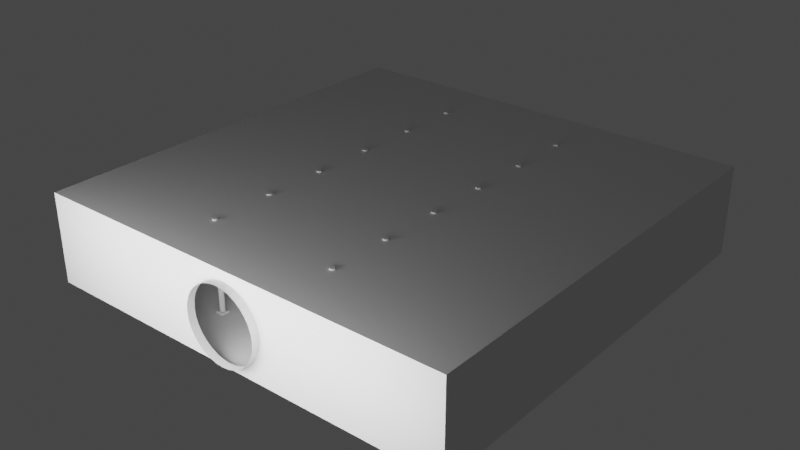 # Source: Env01.blend  (saved by Blender 3.2.14; exported with 4.5.12 LTS)
import bpy
from mathutils import Matrix  # noqa: F401  (used for matrix-valued properties, if any)

bpy.ops.wm.read_factory_settings(use_empty=True)
scene = bpy.context.scene
scene.name = 'Scene'

# ---- world
world_world = bpy.data.worlds.new('World'); scene.world = world_world
world_world.use_nodes = True; world_world.node_tree.nodes.clear()
_N = world_world.node_tree.nodes; _L = world_world.node_tree.links
n0 = _N.new('ShaderNodeOutputWorld'); n0.name = 'World Output'; n0.location = (300, 300)
n1 = _N.new('ShaderNodeBackground'); n1.name = 'Background'; n1.location = (10, 300)
n1.inputs[0].default_value = (0.05088, 0.05088, 0.05088, 1.0)
_L.new(n1.outputs[0], n0.inputs[0])
n0.is_active_output = True
world_world.color = (0.05088, 0.05088, 0.05088)
world_world.use_sun_shadow = False
world_world.sun_shadow_jitter_overblur = 0.0

# ---- lights
light_area_001 = bpy.data.lights.new('Area.001', 'AREA')
light_area_001.transmission_factor = 0.0
light_area_001.energy = 6676.0
light_area_001.shadow_soft_size = 34.09
light_area_001.shadow_maximum_resolution = 0.006
light_area_001.use_absolute_resolution = True
light_area_001.shape = 'RECTANGLE'
light_area_001.size = 34.09
light_area_001.size_y = 8.3
light_spot = bpy.data.lights.new('Spot', 'SPOT')
light_spot.transmission_factor = 0.0
light_spot.shadow_soft_size = 0.25
light_spot.shadow_maximum_resolution = 0.006
light_spot.use_absolute_resolution = True

# ---- meshes
me_cube_003 = bpy.data.meshes.new('Cube.003')
me_cube_003.from_pydata([(-4.462, -2.889, 0.1267), (-4.462, -2.889, 0.0), (-4.462, -3.5, 0.1267), (-4.462, -3.5, 0.0), (-5.073, -2.889, 0.1267), (-5.073, -2.889, 0.0), (-5.073, -3.5, 0.1267), (-5.073, -3.5, 0.0), (-4.462, -3.5, 0.1267), (-4.462, -2.889, 0.1267), (-5.073, -3.5, 0.1267), (-5.073, -2.889, 0.1267), (-4.502, -3.461, 0.1267), (-4.502, -2.928, 0.1267), (-5.034, -3.461, 0.1267), (-5.034, -2.928, 0.1267), (-4.514, -3.448, 0.1453), (-4.514, -2.941, 0.1453), (-5.022, -3.448, 0.1453), (-5.022, -2.941, 0.1453), (-4.462, -3.347, 0.1267), (-4.462, -3.195, 0.1267), (-4.462, -3.042, 0.1267), (-4.462, -3.042, 0.0), (-4.462, -3.195, 0.0), (-4.462, -3.347, 0.0), (-5.073, -3.042, 0.1267), (-5.073, -3.195, 0.1267), (-5.073, -3.347, 0.1267), (-5.073, -3.347, 0.0), (-5.073, -3.195, 0.0), (-5.073, -3.042, 0.0), (-4.462, -3.347, 0.1267), (-4.462, -3.195, 0.1267), (-4.462, -3.042, 0.1267), (-5.073, -3.042, 0.1267), (-5.073, -3.195, 0.1267), (-5.073, -3.347, 0.1267), (-4.502, -3.328, 0.1267), (-4.502, -3.195, 0.1267), (-4.502, -3.061, 0.1267), (-5.034, -3.061, 0.1267), (-5.034, -3.195, 0.1267), (-5.034, -3.328, 0.1267), (-4.514, -3.321, 0.1453), (-4.514, -3.195, 0.1453), (-4.514, -3.068, 0.1453), (-5.022, -3.068, 0.1453), (-5.022, -3.195, 0.1453), (-5.022, -3.321, 0.1453), (-4.921, -3.5, 0.1267), (-4.768, -3.5, 0.1267), (-4.615, -3.5, 0.1267), (-4.615, -3.5, 0.0), (-4.768, -3.5, 0.0), (-4.921, -3.5, 0.0), (-4.615, -2.889, 0.1267), (-4.768, -2.889, 0.1267), (-4.921, -2.889, 0.1267), (-4.921, -2.889, 0.0), (-4.768, -2.889, 0.0), (-4.615, -2.889, 0.0), (-4.921, -3.5, 0.1267), (-4.768, -3.5, 0.1267), (-4.615, -3.5, 0.1267), (-4.615, -2.889, 0.1267), (-4.768, -2.889, 0.1267), (-4.921, -2.889, 0.1267), (-4.901, -3.461, 0.1267), (-4.768, -3.461, 0.1267), (-4.635, -3.461, 0.1267), (-4.635, -2.928, 0.1267), (-4.768, -2.928, 0.1267), (-4.901, -2.928, 0.1267), (-4.895, -3.448, 0.1453), (-4.768, -3.448, 0.1453), (-4.641, -3.448, 0.1453), (-4.641, -2.941, 0.1453), (-4.768, -2.941, 0.1453), (-4.895, -2.941, 0.1453), (-4.615, -3.347, 0.0), (-4.768, -3.347, 0.0), (-4.921, -3.347, 0.0), (-4.615, -3.195, 0.0), (-4.768, -3.195, 0.0), (-4.921, -3.195, 0.0), (-4.615, -3.042, 0.0), (-4.768, -3.042, 0.0), (-4.921, -3.042, 0.0), (-4.583, -3.118, 0.1632), (-4.626, -3.053, 0.1632), (-4.691, -3.379, 0.1632), (-4.626, -3.336, 0.1632), (-4.952, -3.271, 0.1632), (-4.909, -3.336, 0.1632), (-4.844, -3.01, 0.1632), (-4.909, -3.053, 0.1632), (-4.583, -3.271, 0.1632), (-4.568, -3.195, 0.1632), (-4.952, -3.118, 0.1632), (-4.968, -3.195, 0.1632), (-4.592, -3.267, 0.2821), (-4.902, -3.06, 0.2821), (-4.841, -3.019, 0.2821), (-4.844, -3.379, 0.1632), (-4.768, -3.394, 0.1632), (-4.691, -3.01, 0.1632), (-4.768, -2.995, 0.1632), (-4.902, -3.329, 0.2821), (-4.943, -3.267, 0.2821), (-4.633, -3.329, 0.2821), (-4.695, -3.37, 0.2821), (-4.633, -3.06, 0.2821), (-4.592, -3.122, 0.2821), (-4.583, -3.118, 0.2589), (-4.626, -3.053, 0.2589), (-4.691, -3.379, 0.2589), (-4.626, -3.336, 0.2589), (-4.952, -3.271, 0.2589), (-4.909, -3.336, 0.2589), (-4.844, -3.01, 0.2589), (-4.909, -3.053, 0.2589), (-4.583, -3.271, 0.2589), (-4.568, -3.195, 0.2589), (-4.952, -3.118, 0.2589), (-4.968, -3.195, 0.2589), (-4.844, -3.379, 0.2589), (-4.768, -3.394, 0.2589), (-4.691, -3.01, 0.2589), (-4.768, -2.995, 0.2589), (-4.577, -3.195, 0.2821), (-4.943, -3.122, 0.2821), (-4.958, -3.195, 0.2821), (-4.841, -3.37, 0.2821), (-4.768, -3.385, 0.2821), (-4.695, -3.019, 0.2821), (-4.768, -3.004, 0.2821), (-4.902, -3.06, 7.027), (-4.943, -3.122, 7.027), (-4.577, -3.195, 7.027), (-4.592, -3.122, 7.027), (-4.592, -3.267, 7.027), (-4.633, -3.329, 7.027), (-4.841, -3.019, 7.027), (-4.943, -3.267, 7.027), (-4.902, -3.329, 7.027), (-4.695, -3.37, 7.027), (-4.633, -3.06, 7.027), (-4.958, -3.195, 7.027), (-4.686, -3.276, 7.027), (-4.686, -3.195, 7.027), (-4.686, -3.113, 7.027), (-4.841, -3.37, 7.027), (-4.768, -3.385, 7.027), (-4.695, -3.019, 7.027), (-4.768, -3.004, 7.027), (-4.85, -3.276, 7.027), (-4.768, -3.276, 7.027), (-4.85, -3.195, 7.027), (-4.768, -3.195, 7.027), (-4.85, -3.113, 7.027), (-4.768, -3.113, 7.027), (-4.946, -3.183, 0.4621), (-4.937, -3.137, 0.4621), (-4.937, -3.137, 6.847), (-4.946, -3.183, 6.847), (-4.886, -3.06, 0.4621), (-4.846, -3.034, 0.4621), (-4.846, -3.034, 6.847), (-4.886, -3.06, 6.847), (-4.71, -3.364, 0.4621), (-4.756, -3.373, 0.4621), (-4.756, -3.373, 6.847), (-4.71, -3.364, 6.847), (-4.589, -3.206, 0.4621), (-4.599, -3.252, 0.4621), (-4.599, -3.252, 6.847), (-4.589, -3.206, 6.847), (-4.607, -3.273, 0.4621), (-4.634, -3.313, 0.4621), (-4.634, -3.313, 6.847), (-4.607, -3.273, 6.847), (-4.779, -3.373, 0.4621), (-4.826, -3.364, 0.4621), (-4.826, -3.364, 6.847), (-4.779, -3.373, 6.847), (-4.599, -3.137, 0.4621), (-4.589, -3.183, 0.4621), (-4.589, -3.183, 6.847), (-4.599, -3.137, 6.847), (-4.846, -3.355, 0.4621), (-4.886, -3.329, 0.4621), (-4.886, -3.329, 6.847), (-4.846, -3.355, 6.847), (-4.928, -3.116, 0.4621), (-4.902, -3.076, 0.4621), (-4.902, -3.076, 6.847), (-4.928, -3.116, 6.847), (-4.634, -3.076, 0.4621), (-4.607, -3.116, 0.4621), (-4.607, -3.116, 6.847), (-4.634, -3.076, 6.847), (-4.826, -3.025, 0.4621), (-4.779, -3.016, 0.4621), (-4.779, -3.016, 6.847), (-4.826, -3.025, 6.847), (-4.65, -3.329, 0.4621), (-4.689, -3.355, 0.4621), (-4.689, -3.355, 6.847), (-4.65, -3.329, 6.847), (-4.756, -3.016, 0.4621), (-4.71, -3.025, 0.4621), (-4.71, -3.025, 6.847), (-4.756, -3.016, 6.847), (-4.937, -3.252, 0.4621), (-4.946, -3.206, 0.4621), (-4.946, -3.206, 6.847), (-4.937, -3.252, 6.847), (-4.902, -3.313, 0.4621), (-4.928, -3.273, 0.4621), (-4.928, -3.273, 6.847), (-4.902, -3.313, 6.847), (-4.689, -3.034, 0.4621), (-4.65, -3.06, 0.4621), (-4.65, -3.06, 6.847), (-4.689, -3.034, 6.847)], [], [(20, 2, 3, 25), (50, 6, 7, 55), (26, 4, 5, 31), (56, 0, 1, 61), (26, 35, 11, 4), (86, 61, 1, 23), (65, 71, 13, 9), (56, 65, 9, 0), (50, 62, 10, 6), (20, 32, 8, 2), (41, 47, 19, 15), (62, 68, 14, 10), (35, 41, 15, 11), (32, 38, 12, 8), (19, 96, 95, 79), (38, 44, 16, 12), (71, 77, 17, 13), (68, 74, 18, 14), (13, 17, 46, 40), (40, 46, 45, 39), (39, 45, 44, 38), (44, 97, 92, 16), (18, 94, 93, 49), (16, 92, 91, 76), (9, 13, 40, 34), (34, 40, 39, 33), (33, 39, 38, 32), (10, 14, 43, 37), (37, 43, 42, 36), (36, 42, 41, 35), (14, 18, 49, 43), (43, 49, 48, 42), (42, 48, 47, 41), (0, 9, 34, 22), (22, 34, 33, 21), (21, 33, 32, 20), (53, 80, 25, 3), (80, 83, 24, 25), (83, 86, 23, 24), (6, 10, 37, 28), (28, 37, 36, 27), (27, 36, 35, 26), (6, 28, 29, 7), (28, 27, 30, 29), (27, 26, 31, 30), (0, 22, 23, 1), (22, 21, 24, 23), (21, 20, 25, 24), (30, 31, 88, 85), (85, 88, 87, 84), (84, 87, 86, 83), (29, 30, 85, 82), (82, 85, 84, 81), (81, 84, 83, 80), (7, 29, 82, 55), (55, 82, 81, 54), (54, 81, 80, 53), (79, 95, 107, 78), (17, 90, 89, 46), (49, 93, 100, 48), (78, 107, 106, 77), (48, 100, 99, 47), (77, 106, 90, 17), (47, 99, 96, 19), (76, 91, 105, 75), (46, 89, 98, 45), (12, 16, 76, 70), (70, 76, 75, 69), (69, 75, 74, 68), (15, 19, 79, 73), (73, 79, 78, 72), (72, 78, 77, 71), (75, 105, 104, 74), (45, 98, 97, 44), (74, 104, 94, 18), (8, 12, 70, 64), (64, 70, 69, 63), (63, 69, 68, 62), (2, 8, 64, 52), (52, 64, 63, 51), (51, 63, 62, 50), (4, 11, 67, 58), (58, 67, 66, 57), (57, 66, 65, 56), (11, 15, 73, 67), (67, 73, 72, 66), (66, 72, 71, 65), (31, 5, 59, 88), (88, 59, 60, 87), (87, 60, 61, 86), (4, 58, 59, 5), (58, 57, 60, 59), (57, 56, 61, 60), (2, 52, 53, 3), (52, 51, 54, 53), (51, 50, 55, 54), (94, 119, 118, 93), (93, 118, 125, 100), (106, 128, 115, 90), (92, 117, 116, 91), (100, 125, 124, 99), (91, 116, 127, 105), (90, 115, 114, 89), (99, 124, 121, 96), (105, 127, 126, 104), (89, 114, 123, 98), (104, 126, 119, 94), (98, 123, 122, 97), (97, 122, 117, 92), (95, 120, 129, 107), (96, 121, 120, 95), (107, 129, 128, 106), (114, 113, 130, 123), (126, 133, 108, 119), (123, 130, 101, 122), (122, 101, 110, 117), (120, 103, 136, 129), (121, 102, 103, 120), (129, 136, 135, 128), (119, 108, 109, 118), (118, 109, 132, 125), (128, 135, 112, 115), (117, 110, 111, 116), (125, 132, 131, 124), (116, 111, 134, 127), (115, 112, 113, 114), (124, 131, 102, 121), (127, 134, 133, 126), (162, 165, 164, 163), (166, 169, 168, 167), (170, 173, 172, 171), (174, 177, 176, 175), (178, 181, 180, 179), (182, 185, 184, 183), (186, 189, 188, 187), (190, 193, 192, 191), (194, 197, 196, 195), (198, 201, 200, 199), (202, 205, 204, 203), (206, 209, 208, 207), (210, 213, 212, 211), (214, 217, 216, 215), (218, 221, 220, 219), (222, 225, 224, 223), (160, 143, 137, 138), (152, 156, 144, 145), (156, 158, 148, 144), (158, 160, 138, 148), (139, 140, 151, 150), (150, 151, 161, 159), (159, 161, 160, 158), (141, 139, 150, 149), (149, 150, 159, 157), (157, 159, 158, 156), (142, 141, 149, 146), (146, 149, 157, 153), (153, 157, 156, 152), (140, 147, 154, 151), (151, 154, 155, 161), (161, 155, 143, 160), (132, 162, 163, 131), (131, 163, 164, 138), (138, 164, 165, 148), (148, 165, 162, 132), (102, 166, 167, 103), (103, 167, 168, 143), (143, 168, 169, 137), (137, 169, 166, 102), (111, 170, 171, 134), (134, 171, 172, 153), (153, 172, 173, 146), (146, 173, 170, 111), (130, 174, 175, 101), (101, 175, 176, 141), (141, 176, 177, 139), (139, 177, 174, 130), (101, 178, 179, 110), (110, 179, 180, 142), (142, 180, 181, 141), (141, 181, 178, 101), (134, 182, 183, 133), (133, 183, 184, 152), (152, 184, 185, 153), (153, 185, 182, 134), (113, 186, 187, 130), (130, 187, 188, 139), (139, 188, 189, 140), (140, 189, 186, 113), (133, 190, 191, 108), (108, 191, 192, 145), (145, 192, 193, 152), (152, 193, 190, 133), (131, 194, 195, 102), (102, 195, 196, 137), (137, 196, 197, 138), (138, 197, 194, 131), (112, 198, 199, 113), (113, 199, 200, 140), (140, 200, 201, 147), (147, 201, 198, 112), (103, 202, 203, 136), (136, 203, 204, 155), (155, 204, 205, 143), (143, 205, 202, 103), (110, 206, 207, 111), (111, 207, 208, 146), (146, 208, 209, 142), (142, 209, 206, 110), (136, 210, 211, 135), (135, 211, 212, 154), (154, 212, 213, 155), (155, 213, 210, 136), (109, 214, 215, 132), (132, 215, 216, 148), (148, 216, 217, 144), (144, 217, 214, 109), (108, 218, 219, 109), (109, 219, 220, 144), (144, 220, 221, 145), (145, 221, 218, 108), (135, 222, 223, 112), (112, 223, 224, 147), (147, 224, 225, 154), (154, 225, 222, 135)])
_uv = me_cube_003.uv_layers.new(name='UVMap')
_uv.uv.foreach_set('vector', [0.375, 0.1875, 0.375, 0.25, 0.625, 0.25, 0.625, 0.1875, 0.375, 0.4375, 0.375, 0.5, 0.625, 0.5, 0.625, 0.4375, 0.375, 0.6875, 0.375, 0.75, 0.625, 0.75, 0.625, 0.6875, 0.375, 0.9375, 0.375, 1.0, 0.625, 1.0, 0.625, 0.9375, 0.375, 0.6875, 0.375, 0.6875, 0.375, 0.75, 0.375, 0.75, 0.8125, 0.6875, 0.8125, 0.75, 0.875, 0.75, 0.875, 0.6875, 0.375, 0.9375, 0.375, 0.9375, 0.375, 1.0, 0.375, 1.0, 0.375, 0.9375, 0.375, 0.9375, 0.375, 1.0, 0.375, 1.0, 0.375, 0.4375, 0.375, 0.4375, 0.375, 0.5, 0.375, 0.5, 0.375, 0.1875, 0.375, 0.1875, 0.375, 0.25, 0.375, 0.25, 0.375, 0.6875, 0.375, 0.6875, 0.375, 0.75, 0.375, 0.75, 0.375, 0.4375, 0.375, 0.4375, 0.375, 0.5, 0.375, 0.5, 0.375, 0.6875, 0.375, 0.6875, 0.375, 0.75, 0.375, 0.75, 0.375, 0.1875, 0.375, 0.1875, 0.375, 0.25, 0.375, 0.25, 0.375, 0.75, 0.375, 0.75, 0.375, 0.8125, 0.375, 0.8125, 0.375, 0.1875, 0.375, 0.1875, 0.375, 0.25, 0.375, 0.25, 0.375, 0.9375, 0.375, 0.9375, 0.375, 1.0, 0.375, 1.0, 0.375, 0.4375, 0.375, 0.4375, 0.375, 0.5, 0.375, 0.5, 0.375, 0.0, 0.375, 0.0, 0.375, 0.0625, 0.375, 0.0625, 0.375, 0.0625, 0.375, 0.0625, 0.375, 0.125, 0.375, 0.125, 0.375, 0.125, 0.375, 0.125, 0.375, 0.1875, 0.375, 0.1875, 0.375, 0.1875, 0.375, 0.1875, 0.375, 0.25, 0.375, 0.25, 0.375, 0.5, 0.375, 0.5, 0.375, 0.5625, 0.375, 0.5625, 0.375, 0.25, 0.375, 0.25, 0.375, 0.3125, 0.375, 0.3125, 0.375, 0.0, 0.375, 0.0, 0.375, 0.0625, 0.375, 0.0625, 0.375, 0.0625, 0.375, 0.0625, 0.375, 0.125, 0.375, 0.125, 0.375, 0.125, 0.375, 0.125, 0.375, 0.1875, 0.375, 0.1875, 0.375, 0.5, 0.375, 0.5, 0.375, 0.5625, 0.375, 0.5625, 0.375, 0.5625, 0.375, 0.5625, 0.375, 0.625, 0.375, 0.625, 0.375, 0.625, 0.375, 0.625, 0.375, 0.6875, 0.375, 0.6875, 0.375, 0.5, 0.375, 0.5, 0.375, 0.5625, 0.375, 0.5625, 0.375, 0.5625, 0.375, 0.5625, 0.375, 0.625, 0.375, 0.625, 0.375, 0.625, 0.375, 0.625, 0.375, 0.6875, 0.375, 0.6875, 0.375, 0.0, 0.375, 0.0, 0.375, 0.0625, 0.375, 0.0625, 0.375, 0.0625, 0.375, 0.0625, 0.375, 0.125, 0.375, 0.125, 0.375, 0.125, 0.375, 0.125, 0.375, 0.1875, 0.375, 0.1875, 0.8125, 0.5, 0.8125, 0.5625, 0.875, 0.5625, 0.875, 0.5, 0.8125, 0.5625, 0.8125, 0.625, 0.875, 0.625, 0.875, 0.5625, 0.8125, 0.625, 0.8125, 0.6875, 0.875, 0.6875, 0.875, 0.625, 0.375, 0.5, 0.375, 0.5, 0.375, 0.5625, 0.375, 0.5625, 0.375, 0.5625, 0.375, 0.5625, 0.375, 0.625, 0.375, 0.625, 0.375, 0.625, 0.375, 0.625, 0.375, 0.6875, 0.375, 0.6875, 0.375, 0.5, 0.375, 0.5625, 0.625, 0.5625, 0.625, 0.5, 0.375, 0.5625, 0.375, 0.625, 0.625, 0.625, 0.625, 0.5625, 0.375, 0.625, 0.375, 0.6875, 0.625, 0.6875, 0.625, 0.625, 0.375, 0.0, 0.375, 0.0625, 0.625, 0.0625, 0.625, 0.0, 0.375, 0.0625, 0.375, 0.125, 0.625, 0.125, 0.625, 0.0625, 0.375, 0.125, 0.375, 0.1875, 0.625, 0.1875, 0.625, 0.125, 0.625, 0.625, 0.625, 0.6875, 0.6875, 0.6875, 0.6875, 0.625, 0.6875, 0.625, 0.6875, 0.6875, 0.75, 0.6875, 0.75, 0.625, 0.75, 0.625, 0.75, 0.6875, 0.8125, 0.6875, 0.8125, 0.625, 0.625, 0.5625, 0.625, 0.625, 0.6875, 0.625, 0.6875, 0.5625, 0.6875, 0.5625, 0.6875, 0.625, 0.75, 0.625, 0.75, 0.5625, 0.75, 0.5625, 0.75, 0.625, 0.8125, 0.625, 0.8125, 0.5625, 0.625, 0.5, 0.625, 0.5625, 0.6875, 0.5625, 0.6875, 0.5, 0.6875, 0.5, 0.6875, 0.5625, 0.75, 0.5625, 0.75, 0.5, 0.75, 0.5, 0.75, 0.5625, 0.8125, 0.5625, 0.8125, 0.5, 0.375, 0.8125, 0.375, 0.8125, 0.375, 0.875, 0.375, 0.875, 0.375, 0.0, 0.375, 0.0, 0.375, 0.0625, 0.375, 0.0625, 0.375, 0.5625, 0.375, 0.5625, 0.375, 0.625, 0.375, 0.625, 0.375, 0.875, 0.375, 0.875, 0.375, 0.9375, 0.375, 0.9375, 0.375, 0.625, 0.375, 0.625, 0.375, 0.6875, 0.375, 0.6875, 0.375, 0.9375, 0.375, 0.9375, 0.375, 1.0, 0.375, 1.0, 0.375, 0.6875, 0.375, 0.6875, 0.375, 0.75, 0.375, 0.75, 0.375, 0.3125, 0.375, 0.3125, 0.375, 0.375, 0.375, 0.375, 0.375, 0.0625, 0.375, 0.0625, 0.375, 0.125, 0.375, 0.125, 0.375, 0.25, 0.375, 0.25, 0.375, 0.3125, 0.375, 0.3125, 0.375, 0.3125, 0.375, 0.3125, 0.375, 0.375, 0.375, 0.375, 0.375, 0.375, 0.375, 0.375, 0.375, 0.4375, 0.375, 0.4375, 0.375, 0.75, 0.375, 0.75, 0.375, 0.8125, 0.375, 0.8125, 0.375, 0.8125, 0.375, 0.8125, 0.375, 0.875, 0.375, 0.875, 0.375, 0.875, 0.375, 0.875, 0.375, 0.9375, 0.375, 0.9375, 0.375, 0.375, 0.375, 0.375, 0.375, 0.4375, 0.375, 0.4375, 0.375, 0.125, 0.375, 0.125, 0.375, 0.1875, 0.375, 0.1875, 0.375, 0.4375, 0.375, 0.4375, 0.375, 0.5, 0.375, 0.5, 0.375, 0.25, 0.375, 0.25, 0.375, 0.3125, 0.375, 0.3125, 0.375, 0.3125, 0.375, 0.3125, 0.375, 0.375, 0.375, 0.375, 0.375, 0.375, 0.375, 0.375, 0.375, 0.4375, 0.375, 0.4375, 0.375, 0.25, 0.375, 0.25, 0.375, 0.3125, 0.375, 0.3125, 0.375, 0.3125, 0.375, 0.3125, 0.375, 0.375, 0.375, 0.375, 0.375, 0.375, 0.375, 0.375, 0.375, 0.4375, 0.375, 0.4375, 0.375, 0.75, 0.375, 0.75, 0.375, 0.8125, 0.375, 0.8125, 0.375, 0.8125, 0.375, 0.8125, 0.375, 0.875, 0.375, 0.875, 0.375, 0.875, 0.375, 0.875, 0.375, 0.9375, 0.375, 0.9375, 0.375, 0.75, 0.375, 0.75, 0.375, 0.8125, 0.375, 0.8125, 0.375, 0.8125, 0.375, 0.8125, 0.375, 0.875, 0.375, 0.875, 0.375, 0.875, 0.375, 0.875, 0.375, 0.9375, 0.375, 0.9375, 0.625, 0.6875, 0.625, 0.75, 0.6875, 0.75, 0.6875, 0.6875, 0.6875, 0.6875, 0.6875, 0.75, 0.75, 0.75, 0.75, 0.6875, 0.75, 0.6875, 0.75, 0.75, 0.8125, 0.75, 0.8125, 0.6875, 0.375, 0.75, 0.375, 0.8125, 0.625, 0.8125, 0.625, 0.75, 0.375, 0.8125, 0.375, 0.875, 0.625, 0.875, 0.625, 0.8125, 0.375, 0.875, 0.375, 0.9375, 0.625, 0.9375, 0.625, 0.875, 0.375, 0.25, 0.375, 0.3125, 0.625, 0.3125, 0.625, 0.25, 0.375, 0.3125, 0.375, 0.375, 0.625, 0.375, 0.625, 0.3125, 0.375, 0.375, 0.375, 0.4375, 0.625, 0.4375, 0.625, 0.375, 0.375, 0.5, 0.375, 0.5, 0.375, 0.5625, 0.375, 0.5625, 0.375, 0.5625, 0.375, 0.5625, 0.375, 0.625, 0.375, 0.625, 0.375, 0.9375, 0.375, 0.9375, 0.375, 1.0, 0.375, 1.0, 0.375, 0.25, 0.375, 0.25, 0.375, 0.3125, 0.375, 0.3125, 0.375, 0.625, 0.375, 0.625, 0.375, 0.6875, 0.375, 0.6875, 0.375, 0.3125, 0.375, 0.3125, 0.375, 0.375, 0.375, 0.375, 0.375, 0.0, 0.375, 0.0, 0.375, 0.0625, 0.375, 0.0625, 0.375, 0.6875, 0.375, 0.6875, 0.375, 0.75, 0.375, 0.75, 0.375, 0.375, 0.375, 0.375, 0.375, 0.4375, 0.375, 0.4375, 0.375, 0.0625, 0.375, 0.0625, 0.375, 0.125, 0.375, 0.125, 0.375, 0.4375, 0.375, 0.4375, 0.375, 0.5, 0.375, 0.5, 0.375, 0.125, 0.375, 0.125, 0.375, 0.1875, 0.375, 0.1875, 0.375, 0.1875, 0.375, 0.1875, 0.375, 0.25, 0.375, 0.25, 0.375, 0.8125, 0.375, 0.8125, 0.375, 0.875, 0.375, 0.875, 0.375, 0.75, 0.375, 0.75, 0.375, 0.8125, 0.375, 0.8125, 0.375, 0.875, 0.375, 0.875, 0.375, 0.9375, 0.375, 0.9375, 0.375, 0.0625, 0.375, 0.0625, 0.375, 0.125, 0.375, 0.125, 0.375, 0.4375, 0.375, 0.4375, 0.375, 0.5, 0.375, 0.5, 0.375, 0.125, 0.375, 0.125, 0.375, 0.1875, 0.375, 0.1875, 0.375, 0.1875, 0.375, 0.1875, 0.375, 0.25, 0.375, 0.25, 0.375, 0.8125, 0.375, 0.8125, 0.375, 0.875, 0.375, 0.875, 0.375, 0.75, 0.375, 0.75, 0.375, 0.8125, 0.375, 0.8125, 0.375, 0.875, 0.375, 0.875, 0.375, 0.9375, 0.375, 0.9375, 0.375, 0.5, 0.375, 0.5, 0.375, 0.5625, 0.375, 0.5625, 0.375, 0.5625, 0.375, 0.5625, 0.375, 0.625, 0.375, 0.625, 0.375, 0.9375, 0.375, 0.9375, 0.375, 1.0, 0.375, 1.0, 0.375, 0.25, 0.375, 0.25, 0.375, 0.3125, 0.375, 0.3125, 0.375, 0.625, 0.375, 0.625, 0.375, 0.6875, 0.375, 0.6875, 0.375, 0.3125, 0.375, 0.3125, 0.375, 0.375, 0.375, 0.375, 0.375, 0.0, 0.375, 0.0, 0.375, 0.0625, 0.375, 0.0625, 0.375, 0.6875, 0.375, 0.6875, 0.375, 0.75, 0.375, 0.75, 0.375, 0.375, 0.375, 0.375, 0.375, 0.4375, 0.375, 0.4375, 0.375, 0.6352, 0.375, 0.6352, 0.375, 0.6773, 0.375, 0.6773, 0.375, 0.7602, 0.375, 0.7602, 0.375, 0.8023, 0.375, 0.8023, 0.375, 0.3227, 0.375, 0.3227, 0.375, 0.3648, 0.375, 0.3648, 0.375, 0.1352, 0.375, 0.1352, 0.375, 0.1773, 0.375, 0.1773, 0.375, 0.1977, 0.375, 0.1977, 0.375, 0.2398, 0.375, 0.2398, 0.375, 0.3852, 0.375, 0.3852, 0.375, 0.4273, 0.375, 0.4273, 0.375, 0.07274, 0.375, 0.07274, 0.375, 0.1148, 0.375, 0.1148, 0.375, 0.4477, 0.375, 0.4477, 0.375, 0.4898, 0.375, 0.4898, 0.375, 0.6977, 0.375, 0.6977, 0.375, 0.7398, 0.375, 0.7398, 0.375, 0.01024, 0.375, 0.01024, 0.375, 0.05226, 0.375, 0.05226, 0.375, 0.8227, 0.375, 0.8227, 0.375, 0.8648, 0.375, 0.8648, 0.375, 0.2602, 0.375, 0.2602, 0.375, 0.3023, 0.375, 0.3023, 0.375, 0.8852, 0.375, 0.8852, 0.375, 0.9273, 0.375, 0.9273, 0.375, 0.5727, 0.375, 0.5727, 0.375, 0.6148, 0.375, 0.6148, 0.375, 0.5102, 0.375, 0.5102, 0.375, 0.5523, 0.375, 0.5523, 0.375, 0.9477, 0.375, 0.9477, 0.375, 0.9898, 0.375, 0.9898, 0.3125, 0.6875, 0.3125, 0.75, 0.375, 0.75, 0.375, 0.6875, 0.3125, 0.5, 0.3125, 0.5625, 0.375, 0.5625, 0.375, 0.5, 0.3125, 0.5625, 0.3125, 0.625, 0.375, 0.625, 0.375, 0.5625, 0.3125, 0.625, 0.3125, 0.6875, 0.375, 0.6875, 0.375, 0.625, 0.125, 0.625, 0.125, 0.6875, 0.1875, 0.6875, 0.1875, 0.625, 0.1875, 0.625, 0.1875, 0.6875, 0.25, 0.6875, 0.25, 0.625, 0.25, 0.625, 0.25, 0.6875, 0.3125, 0.6875, 0.3125, 0.625, 0.125, 0.5625, 0.125, 0.625, 0.1875, 0.625, 0.1875, 0.5625, 0.1875, 0.5625, 0.1875, 0.625, 0.25, 0.625, 0.25, 0.5625, 0.25, 0.5625, 0.25, 0.625, 0.3125, 0.625, 0.3125, 0.5625, 0.125, 0.5, 0.125, 0.5625, 0.1875, 0.5625, 0.1875, 0.5, 0.1875, 0.5, 0.1875, 0.5625, 0.25, 0.5625, 0.25, 0.5, 0.25, 0.5, 0.25, 0.5625, 0.3125, 0.5625, 0.3125, 0.5, 0.125, 0.6875, 0.125, 0.75, 0.1875, 0.75, 0.1875, 0.6875, 0.1875, 0.6875, 0.1875, 0.75, 0.25, 0.75, 0.25, 0.6875, 0.25, 0.6875, 0.25, 0.75, 0.3125, 0.75, 0.3125, 0.6875, 0.375, 0.625, 0.375, 0.6352, 0.375, 0.6773, 0.375, 0.6875, 0.375, 0.6875, 0.375, 0.6773, 0.375, 0.6773, 0.375, 0.6875, 0.375, 0.6875, 0.375, 0.6773, 0.375, 0.6352, 0.375, 0.625, 0.375, 0.625, 0.375, 0.6352, 0.375, 0.6352, 0.375, 0.625, 0.375, 0.75, 0.375, 0.7602, 0.375, 0.8023, 0.375, 0.8125, 0.375, 0.8125, 0.375, 0.8023, 0.375, 0.8023, 0.375, 0.8125, 0.375, 0.8125, 0.375, 0.8023, 0.375, 0.7602, 0.375, 0.75, 0.375, 0.75, 0.375, 0.7602, 0.375, 0.7602, 0.375, 0.75, 0.375, 0.3125, 0.375, 0.3227, 0.375, 0.3648, 0.375, 0.375, 0.375, 0.375, 0.375, 0.3648, 0.375, 0.3648, 0.375, 0.375, 0.375, 0.375, 0.375, 0.3648, 0.375, 0.3227, 0.375, 0.3125, 0.375, 0.3125, 0.375, 0.3227, 0.375, 0.3227, 0.375, 0.3125, 0.375, 0.125, 0.375, 0.1352, 0.375, 0.1773, 0.375, 0.1875, 0.375, 0.1875, 0.375, 0.1773, 0.375, 0.1773, 0.375, 0.1875, 0.375, 0.1875, 0.375, 0.1773, 0.375, 0.1352, 0.375, 0.125, 0.375, 0.125, 0.375, 0.1352, 0.375, 0.1352, 0.375, 0.125, 0.375, 0.1875, 0.375, 0.1977, 0.375, 0.2398, 0.375, 0.25, 0.375, 0.25, 0.375, 0.2398, 0.375, 0.2398, 0.375, 0.25, 0.375, 0.25, 0.375, 0.2398, 0.375, 0.1977, 0.375, 0.1875, 0.375, 0.1875, 0.375, 0.1977, 0.375, 0.1977, 0.375, 0.1875, 0.375, 0.375, 0.375, 0.3852, 0.375, 0.4273, 0.375, 0.4375, 0.375, 0.4375, 0.375, 0.4273, 0.375, 0.4273, 0.375, 0.4375, 0.375, 0.4375, 0.375, 0.4273, 0.375, 0.3852, 0.375, 0.375, 0.375, 0.375, 0.375, 0.3852, 0.375, 0.3852, 0.375, 0.375, 0.375, 0.0625, 0.375, 0.07274, 0.375, 0.1148, 0.375, 0.125, 0.375, 0.125, 0.375, 0.1148, 0.375, 0.1148, 0.375, 0.125, 0.375, 0.125, 0.375, 0.1148, 0.375, 0.07274, 0.375, 0.0625, 0.375, 0.0625, 0.375, 0.07274, 0.375, 0.07274, 0.375, 0.0625, 0.375, 0.4375, 0.375, 0.4477, 0.375, 0.4898, 0.375, 0.5, 0.375, 0.5, 0.375, 0.4898, 0.375, 0.4898, 0.375, 0.5, 0.375, 0.5, 0.375, 0.4898, 0.375, 0.4477, 0.375, 0.4375, 0.375, 0.4375, 0.375, 0.4477, 0.375, 0.4477, 0.375, 0.4375, 0.375, 0.6875, 0.375, 0.6977, 0.375, 0.7398, 0.375, 0.75, 0.375, 0.75, 0.375, 0.7398, 0.375, 0.7398, 0.375, 0.75, 0.375, 0.75, 0.375, 0.7398, 0.375, 0.6977, 0.375, 0.6875, 0.375, 0.6875, 0.375, 0.6977, 0.375, 0.6977, 0.375, 0.6875, 0.375, 0.0, 0.375, 0.01024, 0.375, 0.05226, 0.375, 0.0625, 0.375, 0.0625, 0.375, 0.05226, 0.375, 0.05226, 0.375, 0.0625, 0.375, 0.0625, 0.375, 0.05226, 0.375, 0.01024, 0.375, 0.0, 0.375, 0.0, 0.375, 0.01024, 0.375, 0.01024, 0.375, 0.0, 0.375, 0.8125, 0.375, 0.8227, 0.375, 0.8648, 0.375, 0.875, 0.375, 0.875, 0.375, 0.8648, 0.375, 0.8648, 0.375, 0.875, 0.375, 0.875, 0.375, 0.8648, 0.375, 0.8227, 0.375, 0.8125, 0.375, 0.8125, 0.375, 0.8227, 0.375, 0.8227, 0.375, 0.8125, 0.375, 0.25, 0.375, 0.2602, 0.375, 0.3023, 0.375, 0.3125, 0.375, 0.3125, 0.375, 0.3023, 0.375, 0.3023, 0.375, 0.3125, 0.375, 0.3125, 0.375, 0.3023, 0.375, 0.2602, 0.375, 0.25, 0.375, 0.25, 0.375, 0.2602, 0.375, 0.2602, 0.375, 0.25, 0.375, 0.875, 0.375, 0.8852, 0.375, 0.9273, 0.375, 0.9375, 0.375, 0.9375, 0.375, 0.9273, 0.375, 0.9273, 0.375, 0.9375, 0.375, 0.9375, 0.375, 0.9273, 0.375, 0.8852, 0.375, 0.875, 0.375, 0.875, 0.375, 0.8852, 0.375, 0.8852, 0.375, 0.875, 0.375, 0.5625, 0.375, 0.5727, 0.375, 0.6148, 0.375, 0.625, 0.375, 0.625, 0.375, 0.6148, 0.375, 0.6148, 0.375, 0.625, 0.375, 0.625, 0.375, 0.6148, 0.375, 0.5727, 0.375, 0.5625, 0.375, 0.5625, 0.375, 0.5727, 0.375, 0.5727, 0.375, 0.5625, 0.375, 0.5, 0.375, 0.5102, 0.375, 0.5523, 0.375, 0.5625, 0.375, 0.5625, 0.375, 0.5523, 0.375, 0.5523, 0.375, 0.5625, 0.375, 0.5625, 0.375, 0.5523, 0.375, 0.5102, 0.375, 0.5, 0.375, 0.5, 0.375, 0.5102, 0.375, 0.5102, 0.375, 0.5, 0.375, 0.9375, 0.375, 0.9477, 0.375, 0.9898, 0.375, 1.0, 0.375, 1.0, 0.375, 0.9898, 0.375, 0.9898, 0.375, 1.0, 0.375, 1.0, 0.375, 0.9898, 0.375, 0.9477, 0.375, 0.9375, 0.375, 0.9375, 0.375, 0.9477, 0.375, 0.9477, 0.375, 0.9375])
me_cube_003.update()
me_cube_004 = bpy.data.meshes.new('Cube.004')
me_cube_004.from_pydata([(-4.462, -2.889, 0.1267), (-4.462, -2.889, 0.0), (-4.462, -3.5, 0.1267), (-4.462, -3.5, 0.0), (-5.073, -2.889, 0.1267), (-5.073, -2.889, 0.0), (-5.073, -3.5, 0.1267), (-5.073, -3.5, 0.0), (-4.462, -3.5, 0.1267), (-4.462, -2.889, 0.1267), (-5.073, -3.5, 0.1267), (-5.073, -2.889, 0.1267), (-4.502, -3.461, 0.1267), (-4.502, -2.928, 0.1267), (-5.034, -3.461, 0.1267), (-5.034, -2.928, 0.1267), (-4.514, -3.448, 0.1453), (-4.514, -2.941, 0.1453), (-5.022, -3.448, 0.1453), (-5.022, -2.941, 0.1453), (-4.462, -3.347, 0.1267), (-4.462, -3.195, 0.1267), (-4.462, -3.042, 0.1267), (-4.462, -3.042, 0.0), (-4.462, -3.195, 0.0), (-4.462, -3.347, 0.0), (-5.073, -3.042, 0.1267), (-5.073, -3.195, 0.1267), (-5.073, -3.347, 0.1267), (-5.073, -3.347, 0.0), (-5.073, -3.195, 0.0), (-5.073, -3.042, 0.0), (-4.462, -3.347, 0.1267), (-4.462, -3.195, 0.1267), (-4.462, -3.042, 0.1267), (-5.073, -3.042, 0.1267), (-5.073, -3.195, 0.1267), (-5.073, -3.347, 0.1267), (-4.502, -3.328, 0.1267), (-4.502, -3.195, 0.1267), (-4.502, -3.061, 0.1267), (-5.034, -3.061, 0.1267), (-5.034, -3.195, 0.1267), (-5.034, -3.328, 0.1267), (-4.514, -3.321, 0.1453), (-4.514, -3.195, 0.1453), (-4.514, -3.068, 0.1453), (-5.022, -3.068, 0.1453), (-5.022, -3.195, 0.1453), (-5.022, -3.321, 0.1453), (-4.921, -3.5, 0.1267), (-4.768, -3.5, 0.1267), (-4.615, -3.5, 0.1267), (-4.615, -3.5, 0.0), (-4.768, -3.5, 0.0), (-4.921, -3.5, 0.0), (-4.615, -2.889, 0.1267), (-4.768, -2.889, 0.1267), (-4.921, -2.889, 0.1267), (-4.921, -2.889, 0.0), (-4.768, -2.889, 0.0), (-4.615, -2.889, 0.0), (-4.921, -3.5, 0.1267), (-4.768, -3.5, 0.1267), (-4.615, -3.5, 0.1267), (-4.615, -2.889, 0.1267), (-4.768, -2.889, 0.1267), (-4.921, -2.889, 0.1267), (-4.901, -3.461, 0.1267), (-4.768, -3.461, 0.1267), (-4.635, -3.461, 0.1267), (-4.635, -2.928, 0.1267), (-4.768, -2.928, 0.1267), (-4.901, -2.928, 0.1267), (-4.895, -3.448, 0.1453), (-4.768, -3.448, 0.1453), (-4.641, -3.448, 0.1453), (-4.641, -2.941, 0.1453), (-4.768, -2.941, 0.1453), (-4.895, -2.941, 0.1453), (-4.615, -3.347, 0.0), (-4.768, -3.347, 0.0), (-4.921, -3.347, 0.0), (-4.615, -3.195, 0.0), (-4.768, -3.195, 0.0), (-4.921, -3.195, 0.0), (-4.615, -3.042, 0.0), (-4.768, -3.042, 0.0), (-4.921, -3.042, 0.0), (-4.583, -3.118, 0.1632), (-4.626, -3.053, 0.1632), (-4.691, -3.379, 0.1632), (-4.626, -3.336, 0.1632), (-4.952, -3.271, 0.1632), (-4.909, -3.336, 0.1632), (-4.844, -3.01, 0.1632), (-4.909, -3.053, 0.1632), (-4.583, -3.271, 0.1632), (-4.568, -3.195, 0.1632), (-4.952, -3.118, 0.1632), (-4.968, -3.195, 0.1632), (-4.592, -3.267, 0.2821), (-4.902, -3.06, 0.2821), (-4.841, -3.019, 0.2821), (-4.844, -3.379, 0.1632), (-4.768, -3.394, 0.1632), (-4.691, -3.01, 0.1632), (-4.768, -2.995, 0.1632), (-4.902, -3.329, 0.2821), (-4.943, -3.267, 0.2821), (-4.633, -3.329, 0.2821), (-4.695, -3.37, 0.2821), (-4.633, -3.06, 0.2821), (-4.592, -3.122, 0.2821), (-4.583, -3.118, 0.2589), (-4.626, -3.053, 0.2589), (-4.691, -3.379, 0.2589), (-4.626, -3.336, 0.2589), (-4.952, -3.271, 0.2589), (-4.909, -3.336, 0.2589), (-4.844, -3.01, 0.2589), (-4.909, -3.053, 0.2589), (-4.583, -3.271, 0.2589), (-4.568, -3.195, 0.2589), (-4.952, -3.118, 0.2589), (-4.968, -3.195, 0.2589), (-4.844, -3.379, 0.2589), (-4.768, -3.394, 0.2589), (-4.691, -3.01, 0.2589), (-4.768, -2.995, 0.2589), (-4.577, -3.195, 0.2821), (-4.943, -3.122, 0.2821), (-4.958, -3.195, 0.2821), (-4.841, -3.37, 0.2821), (-4.768, -3.385, 0.2821), (-4.695, -3.019, 0.2821), (-4.768, -3.004, 0.2821), (-4.902, -3.06, 7.027), (-4.943, -3.122, 7.027), (-4.577, -3.195, 7.027), (-4.592, -3.122, 7.027), (-4.592, -3.267, 7.027), (-4.633, -3.329, 7.027), (-4.841, -3.019, 7.027), (-4.943, -3.267, 7.027), (-4.902, -3.329, 7.027), (-4.695, -3.37, 7.027), (-4.633, -3.06, 7.027), (-4.958, -3.195, 7.027), (-4.686, -3.276, 7.027), (-4.686, -3.195, 7.027), (-4.686, -3.113, 7.027), (-4.841, -3.37, 7.027), (-4.768, -3.385, 7.027), (-4.695, -3.019, 7.027), (-4.768, -3.004, 7.027), (-4.85, -3.276, 7.027), (-4.768, -3.276, 7.027), (-4.85, -3.195, 7.027), (-4.768, -3.195, 7.027), (-4.85, -3.113, 7.027), (-4.768, -3.113, 7.027), (-4.946, -3.183, 0.4621), (-4.937, -3.137, 0.4621), (-4.937, -3.137, 6.847), (-4.946, -3.183, 6.847), (-4.886, -3.06, 0.4621), (-4.846, -3.034, 0.4621), (-4.846, -3.034, 6.847), (-4.886, -3.06, 6.847), (-4.71, -3.364, 0.4621), (-4.756, -3.373, 0.4621), (-4.756, -3.373, 6.847), (-4.71, -3.364, 6.847), (-4.589, -3.206, 0.4621), (-4.599, -3.252, 0.4621), (-4.599, -3.252, 6.847), (-4.589, -3.206, 6.847), (-4.607, -3.273, 0.4621), (-4.634, -3.313, 0.4621), (-4.634, -3.313, 6.847), (-4.607, -3.273, 6.847), (-4.779, -3.373, 0.4621), (-4.826, -3.364, 0.4621), (-4.826, -3.364, 6.847), (-4.779, -3.373, 6.847), (-4.599, -3.137, 0.4621), (-4.589, -3.183, 0.4621), (-4.589, -3.183, 6.847), (-4.599, -3.137, 6.847), (-4.846, -3.355, 0.4621), (-4.886, -3.329, 0.4621), (-4.886, -3.329, 6.847), (-4.846, -3.355, 6.847), (-4.928, -3.116, 0.4621), (-4.902, -3.076, 0.4621), (-4.902, -3.076, 6.847), (-4.928, -3.116, 6.847), (-4.634, -3.076, 0.4621), (-4.607, -3.116, 0.4621), (-4.607, -3.116, 6.847), (-4.634, -3.076, 6.847), (-4.826, -3.025, 0.4621), (-4.779, -3.016, 0.4621), (-4.779, -3.016, 6.847), (-4.826, -3.025, 6.847), (-4.65, -3.329, 0.4621), (-4.689, -3.355, 0.4621), (-4.689, -3.355, 6.847), (-4.65, -3.329, 6.847), (-4.756, -3.016, 0.4621), (-4.71, -3.025, 0.4621), (-4.71, -3.025, 6.847), (-4.756, -3.016, 6.847), (-4.937, -3.252, 0.4621), (-4.946, -3.206, 0.4621), (-4.946, -3.206, 6.847), (-4.937, -3.252, 6.847), (-4.902, -3.313, 0.4621), (-4.928, -3.273, 0.4621), (-4.928, -3.273, 6.847), (-4.902, -3.313, 6.847), (-4.689, -3.034, 0.4621), (-4.65, -3.06, 0.4621), (-4.65, -3.06, 6.847), (-4.689, -3.034, 6.847)], [], [(20, 2, 3, 25), (50, 6, 7, 55), (26, 4, 5, 31), (56, 0, 1, 61), (26, 35, 11, 4), (86, 61, 1, 23), (65, 71, 13, 9), (56, 65, 9, 0), (50, 62, 10, 6), (20, 32, 8, 2), (41, 47, 19, 15), (62, 68, 14, 10), (35, 41, 15, 11), (32, 38, 12, 8), (19, 96, 95, 79), (38, 44, 16, 12), (71, 77, 17, 13), (68, 74, 18, 14), (13, 17, 46, 40), (40, 46, 45, 39), (39, 45, 44, 38), (44, 97, 92, 16), (18, 94, 93, 49), (16, 92, 91, 76), (9, 13, 40, 34), (34, 40, 39, 33), (33, 39, 38, 32), (10, 14, 43, 37), (37, 43, 42, 36), (36, 42, 41, 35), (14, 18, 49, 43), (43, 49, 48, 42), (42, 48, 47, 41), (0, 9, 34, 22), (22, 34, 33, 21), (21, 33, 32, 20), (53, 80, 25, 3), (80, 83, 24, 25), (83, 86, 23, 24), (6, 10, 37, 28), (28, 37, 36, 27), (27, 36, 35, 26), (6, 28, 29, 7), (28, 27, 30, 29), (27, 26, 31, 30), (0, 22, 23, 1), (22, 21, 24, 23), (21, 20, 25, 24), (30, 31, 88, 85), (85, 88, 87, 84), (84, 87, 86, 83), (29, 30, 85, 82), (82, 85, 84, 81), (81, 84, 83, 80), (7, 29, 82, 55), (55, 82, 81, 54), (54, 81, 80, 53), (79, 95, 107, 78), (17, 90, 89, 46), (49, 93, 100, 48), (78, 107, 106, 77), (48, 100, 99, 47), (77, 106, 90, 17), (47, 99, 96, 19), (76, 91, 105, 75), (46, 89, 98, 45), (12, 16, 76, 70), (70, 76, 75, 69), (69, 75, 74, 68), (15, 19, 79, 73), (73, 79, 78, 72), (72, 78, 77, 71), (75, 105, 104, 74), (45, 98, 97, 44), (74, 104, 94, 18), (8, 12, 70, 64), (64, 70, 69, 63), (63, 69, 68, 62), (2, 8, 64, 52), (52, 64, 63, 51), (51, 63, 62, 50), (4, 11, 67, 58), (58, 67, 66, 57), (57, 66, 65, 56), (11, 15, 73, 67), (67, 73, 72, 66), (66, 72, 71, 65), (31, 5, 59, 88), (88, 59, 60, 87), (87, 60, 61, 86), (4, 58, 59, 5), (58, 57, 60, 59), (57, 56, 61, 60), (2, 52, 53, 3), (52, 51, 54, 53), (51, 50, 55, 54), (94, 119, 118, 93), (93, 118, 125, 100), (106, 128, 115, 90), (92, 117, 116, 91), (100, 125, 124, 99), (91, 116, 127, 105), (90, 115, 114, 89), (99, 124, 121, 96), (105, 127, 126, 104), (89, 114, 123, 98), (104, 126, 119, 94), (98, 123, 122, 97), (97, 122, 117, 92), (95, 120, 129, 107), (96, 121, 120, 95), (107, 129, 128, 106), (114, 113, 130, 123), (126, 133, 108, 119), (123, 130, 101, 122), (122, 101, 110, 117), (120, 103, 136, 129), (121, 102, 103, 120), (129, 136, 135, 128), (119, 108, 109, 118), (118, 109, 132, 125), (128, 135, 112, 115), (117, 110, 111, 116), (125, 132, 131, 124), (116, 111, 134, 127), (115, 112, 113, 114), (124, 131, 102, 121), (127, 134, 133, 126), (162, 165, 164, 163), (166, 169, 168, 167), (170, 173, 172, 171), (174, 177, 176, 175), (178, 181, 180, 179), (182, 185, 184, 183), (186, 189, 188, 187), (190, 193, 192, 191), (194, 197, 196, 195), (198, 201, 200, 199), (202, 205, 204, 203), (206, 209, 208, 207), (210, 213, 212, 211), (214, 217, 216, 215), (218, 221, 220, 219), (222, 225, 224, 223), (160, 143, 137, 138), (152, 156, 144, 145), (156, 158, 148, 144), (158, 160, 138, 148), (139, 140, 151, 150), (150, 151, 161, 159), (159, 161, 160, 158), (141, 139, 150, 149), (149, 150, 159, 157), (157, 159, 158, 156), (142, 141, 149, 146), (146, 149, 157, 153), (153, 157, 156, 152), (140, 147, 154, 151), (151, 154, 155, 161), (161, 155, 143, 160), (132, 162, 163, 131), (131, 163, 164, 138), (138, 164, 165, 148), (148, 165, 162, 132), (102, 166, 167, 103), (103, 167, 168, 143), (143, 168, 169, 137), (137, 169, 166, 102), (111, 170, 171, 134), (134, 171, 172, 153), (153, 172, 173, 146), (146, 173, 170, 111), (130, 174, 175, 101), (101, 175, 176, 141), (141, 176, 177, 139), (139, 177, 174, 130), (101, 178, 179, 110), (110, 179, 180, 142), (142, 180, 181, 141), (141, 181, 178, 101), (134, 182, 183, 133), (133, 183, 184, 152), (152, 184, 185, 153), (153, 185, 182, 134), (113, 186, 187, 130), (130, 187, 188, 139), (139, 188, 189, 140), (140, 189, 186, 113), (133, 190, 191, 108), (108, 191, 192, 145), (145, 192, 193, 152), (152, 193, 190, 133), (131, 194, 195, 102), (102, 195, 196, 137), (137, 196, 197, 138), (138, 197, 194, 131), (112, 198, 199, 113), (113, 199, 200, 140), (140, 200, 201, 147), (147, 201, 198, 112), (103, 202, 203, 136), (136, 203, 204, 155), (155, 204, 205, 143), (143, 205, 202, 103), (110, 206, 207, 111), (111, 207, 208, 146), (146, 208, 209, 142), (142, 209, 206, 110), (136, 210, 211, 135), (135, 211, 212, 154), (154, 212, 213, 155), (155, 213, 210, 136), (109, 214, 215, 132), (132, 215, 216, 148), (148, 216, 217, 144), (144, 217, 214, 109), (108, 218, 219, 109), (109, 219, 220, 144), (144, 220, 221, 145), (145, 221, 218, 108), (135, 222, 223, 112), (112, 223, 224, 147), (147, 224, 225, 154), (154, 225, 222, 135)])
_uv = me_cube_004.uv_layers.new(name='UVMap')
_uv.uv.foreach_set('vector', [0.375, 0.1875, 0.375, 0.25, 0.625, 0.25, 0.625, 0.1875, 0.375, 0.4375, 0.375, 0.5, 0.625, 0.5, 0.625, 0.4375, 0.375, 0.6875, 0.375, 0.75, 0.625, 0.75, 0.625, 0.6875, 0.375, 0.9375, 0.375, 1.0, 0.625, 1.0, 0.625, 0.9375, 0.375, 0.6875, 0.375, 0.6875, 0.375, 0.75, 0.375, 0.75, 0.8125, 0.6875, 0.8125, 0.75, 0.875, 0.75, 0.875, 0.6875, 0.375, 0.9375, 0.375, 0.9375, 0.375, 1.0, 0.375, 1.0, 0.375, 0.9375, 0.375, 0.9375, 0.375, 1.0, 0.375, 1.0, 0.375, 0.4375, 0.375, 0.4375, 0.375, 0.5, 0.375, 0.5, 0.375, 0.1875, 0.375, 0.1875, 0.375, 0.25, 0.375, 0.25, 0.375, 0.6875, 0.375, 0.6875, 0.375, 0.75, 0.375, 0.75, 0.375, 0.4375, 0.375, 0.4375, 0.375, 0.5, 0.375, 0.5, 0.375, 0.6875, 0.375, 0.6875, 0.375, 0.75, 0.375, 0.75, 0.375, 0.1875, 0.375, 0.1875, 0.375, 0.25, 0.375, 0.25, 0.375, 0.75, 0.375, 0.75, 0.375, 0.8125, 0.375, 0.8125, 0.375, 0.1875, 0.375, 0.1875, 0.375, 0.25, 0.375, 0.25, 0.375, 0.9375, 0.375, 0.9375, 0.375, 1.0, 0.375, 1.0, 0.375, 0.4375, 0.375, 0.4375, 0.375, 0.5, 0.375, 0.5, 0.375, 0.0, 0.375, 0.0, 0.375, 0.0625, 0.375, 0.0625, 0.375, 0.0625, 0.375, 0.0625, 0.375, 0.125, 0.375, 0.125, 0.375, 0.125, 0.375, 0.125, 0.375, 0.1875, 0.375, 0.1875, 0.375, 0.1875, 0.375, 0.1875, 0.375, 0.25, 0.375, 0.25, 0.375, 0.5, 0.375, 0.5, 0.375, 0.5625, 0.375, 0.5625, 0.375, 0.25, 0.375, 0.25, 0.375, 0.3125, 0.375, 0.3125, 0.375, 0.0, 0.375, 0.0, 0.375, 0.0625, 0.375, 0.0625, 0.375, 0.0625, 0.375, 0.0625, 0.375, 0.125, 0.375, 0.125, 0.375, 0.125, 0.375, 0.125, 0.375, 0.1875, 0.375, 0.1875, 0.375, 0.5, 0.375, 0.5, 0.375, 0.5625, 0.375, 0.5625, 0.375, 0.5625, 0.375, 0.5625, 0.375, 0.625, 0.375, 0.625, 0.375, 0.625, 0.375, 0.625, 0.375, 0.6875, 0.375, 0.6875, 0.375, 0.5, 0.375, 0.5, 0.375, 0.5625, 0.375, 0.5625, 0.375, 0.5625, 0.375, 0.5625, 0.375, 0.625, 0.375, 0.625, 0.375, 0.625, 0.375, 0.625, 0.375, 0.6875, 0.375, 0.6875, 0.375, 0.0, 0.375, 0.0, 0.375, 0.0625, 0.375, 0.0625, 0.375, 0.0625, 0.375, 0.0625, 0.375, 0.125, 0.375, 0.125, 0.375, 0.125, 0.375, 0.125, 0.375, 0.1875, 0.375, 0.1875, 0.8125, 0.5, 0.8125, 0.5625, 0.875, 0.5625, 0.875, 0.5, 0.8125, 0.5625, 0.8125, 0.625, 0.875, 0.625, 0.875, 0.5625, 0.8125, 0.625, 0.8125, 0.6875, 0.875, 0.6875, 0.875, 0.625, 0.375, 0.5, 0.375, 0.5, 0.375, 0.5625, 0.375, 0.5625, 0.375, 0.5625, 0.375, 0.5625, 0.375, 0.625, 0.375, 0.625, 0.375, 0.625, 0.375, 0.625, 0.375, 0.6875, 0.375, 0.6875, 0.375, 0.5, 0.375, 0.5625, 0.625, 0.5625, 0.625, 0.5, 0.375, 0.5625, 0.375, 0.625, 0.625, 0.625, 0.625, 0.5625, 0.375, 0.625, 0.375, 0.6875, 0.625, 0.6875, 0.625, 0.625, 0.375, 0.0, 0.375, 0.0625, 0.625, 0.0625, 0.625, 0.0, 0.375, 0.0625, 0.375, 0.125, 0.625, 0.125, 0.625, 0.0625, 0.375, 0.125, 0.375, 0.1875, 0.625, 0.1875, 0.625, 0.125, 0.625, 0.625, 0.625, 0.6875, 0.6875, 0.6875, 0.6875, 0.625, 0.6875, 0.625, 0.6875, 0.6875, 0.75, 0.6875, 0.75, 0.625, 0.75, 0.625, 0.75, 0.6875, 0.8125, 0.6875, 0.8125, 0.625, 0.625, 0.5625, 0.625, 0.625, 0.6875, 0.625, 0.6875, 0.5625, 0.6875, 0.5625, 0.6875, 0.625, 0.75, 0.625, 0.75, 0.5625, 0.75, 0.5625, 0.75, 0.625, 0.8125, 0.625, 0.8125, 0.5625, 0.625, 0.5, 0.625, 0.5625, 0.6875, 0.5625, 0.6875, 0.5, 0.6875, 0.5, 0.6875, 0.5625, 0.75, 0.5625, 0.75, 0.5, 0.75, 0.5, 0.75, 0.5625, 0.8125, 0.5625, 0.8125, 0.5, 0.375, 0.8125, 0.375, 0.8125, 0.375, 0.875, 0.375, 0.875, 0.375, 0.0, 0.375, 0.0, 0.375, 0.0625, 0.375, 0.0625, 0.375, 0.5625, 0.375, 0.5625, 0.375, 0.625, 0.375, 0.625, 0.375, 0.875, 0.375, 0.875, 0.375, 0.9375, 0.375, 0.9375, 0.375, 0.625, 0.375, 0.625, 0.375, 0.6875, 0.375, 0.6875, 0.375, 0.9375, 0.375, 0.9375, 0.375, 1.0, 0.375, 1.0, 0.375, 0.6875, 0.375, 0.6875, 0.375, 0.75, 0.375, 0.75, 0.375, 0.3125, 0.375, 0.3125, 0.375, 0.375, 0.375, 0.375, 0.375, 0.0625, 0.375, 0.0625, 0.375, 0.125, 0.375, 0.125, 0.375, 0.25, 0.375, 0.25, 0.375, 0.3125, 0.375, 0.3125, 0.375, 0.3125, 0.375, 0.3125, 0.375, 0.375, 0.375, 0.375, 0.375, 0.375, 0.375, 0.375, 0.375, 0.4375, 0.375, 0.4375, 0.375, 0.75, 0.375, 0.75, 0.375, 0.8125, 0.375, 0.8125, 0.375, 0.8125, 0.375, 0.8125, 0.375, 0.875, 0.375, 0.875, 0.375, 0.875, 0.375, 0.875, 0.375, 0.9375, 0.375, 0.9375, 0.375, 0.375, 0.375, 0.375, 0.375, 0.4375, 0.375, 0.4375, 0.375, 0.125, 0.375, 0.125, 0.375, 0.1875, 0.375, 0.1875, 0.375, 0.4375, 0.375, 0.4375, 0.375, 0.5, 0.375, 0.5, 0.375, 0.25, 0.375, 0.25, 0.375, 0.3125, 0.375, 0.3125, 0.375, 0.3125, 0.375, 0.3125, 0.375, 0.375, 0.375, 0.375, 0.375, 0.375, 0.375, 0.375, 0.375, 0.4375, 0.375, 0.4375, 0.375, 0.25, 0.375, 0.25, 0.375, 0.3125, 0.375, 0.3125, 0.375, 0.3125, 0.375, 0.3125, 0.375, 0.375, 0.375, 0.375, 0.375, 0.375, 0.375, 0.375, 0.375, 0.4375, 0.375, 0.4375, 0.375, 0.75, 0.375, 0.75, 0.375, 0.8125, 0.375, 0.8125, 0.375, 0.8125, 0.375, 0.8125, 0.375, 0.875, 0.375, 0.875, 0.375, 0.875, 0.375, 0.875, 0.375, 0.9375, 0.375, 0.9375, 0.375, 0.75, 0.375, 0.75, 0.375, 0.8125, 0.375, 0.8125, 0.375, 0.8125, 0.375, 0.8125, 0.375, 0.875, 0.375, 0.875, 0.375, 0.875, 0.375, 0.875, 0.375, 0.9375, 0.375, 0.9375, 0.625, 0.6875, 0.625, 0.75, 0.6875, 0.75, 0.6875, 0.6875, 0.6875, 0.6875, 0.6875, 0.75, 0.75, 0.75, 0.75, 0.6875, 0.75, 0.6875, 0.75, 0.75, 0.8125, 0.75, 0.8125, 0.6875, 0.375, 0.75, 0.375, 0.8125, 0.625, 0.8125, 0.625, 0.75, 0.375, 0.8125, 0.375, 0.875, 0.625, 0.875, 0.625, 0.8125, 0.375, 0.875, 0.375, 0.9375, 0.625, 0.9375, 0.625, 0.875, 0.375, 0.25, 0.375, 0.3125, 0.625, 0.3125, 0.625, 0.25, 0.375, 0.3125, 0.375, 0.375, 0.625, 0.375, 0.625, 0.3125, 0.375, 0.375, 0.375, 0.4375, 0.625, 0.4375, 0.625, 0.375, 0.375, 0.5, 0.375, 0.5, 0.375, 0.5625, 0.375, 0.5625, 0.375, 0.5625, 0.375, 0.5625, 0.375, 0.625, 0.375, 0.625, 0.375, 0.9375, 0.375, 0.9375, 0.375, 1.0, 0.375, 1.0, 0.375, 0.25, 0.375, 0.25, 0.375, 0.3125, 0.375, 0.3125, 0.375, 0.625, 0.375, 0.625, 0.375, 0.6875, 0.375, 0.6875, 0.375, 0.3125, 0.375, 0.3125, 0.375, 0.375, 0.375, 0.375, 0.375, 0.0, 0.375, 0.0, 0.375, 0.0625, 0.375, 0.0625, 0.375, 0.6875, 0.375, 0.6875, 0.375, 0.75, 0.375, 0.75, 0.375, 0.375, 0.375, 0.375, 0.375, 0.4375, 0.375, 0.4375, 0.375, 0.0625, 0.375, 0.0625, 0.375, 0.125, 0.375, 0.125, 0.375, 0.4375, 0.375, 0.4375, 0.375, 0.5, 0.375, 0.5, 0.375, 0.125, 0.375, 0.125, 0.375, 0.1875, 0.375, 0.1875, 0.375, 0.1875, 0.375, 0.1875, 0.375, 0.25, 0.375, 0.25, 0.375, 0.8125, 0.375, 0.8125, 0.375, 0.875, 0.375, 0.875, 0.375, 0.75, 0.375, 0.75, 0.375, 0.8125, 0.375, 0.8125, 0.375, 0.875, 0.375, 0.875, 0.375, 0.9375, 0.375, 0.9375, 0.375, 0.0625, 0.375, 0.0625, 0.375, 0.125, 0.375, 0.125, 0.375, 0.4375, 0.375, 0.4375, 0.375, 0.5, 0.375, 0.5, 0.375, 0.125, 0.375, 0.125, 0.375, 0.1875, 0.375, 0.1875, 0.375, 0.1875, 0.375, 0.1875, 0.375, 0.25, 0.375, 0.25, 0.375, 0.8125, 0.375, 0.8125, 0.375, 0.875, 0.375, 0.875, 0.375, 0.75, 0.375, 0.75, 0.375, 0.8125, 0.375, 0.8125, 0.375, 0.875, 0.375, 0.875, 0.375, 0.9375, 0.375, 0.9375, 0.375, 0.5, 0.375, 0.5, 0.375, 0.5625, 0.375, 0.5625, 0.375, 0.5625, 0.375, 0.5625, 0.375, 0.625, 0.375, 0.625, 0.375, 0.9375, 0.375, 0.9375, 0.375, 1.0, 0.375, 1.0, 0.375, 0.25, 0.375, 0.25, 0.375, 0.3125, 0.375, 0.3125, 0.375, 0.625, 0.375, 0.625, 0.375, 0.6875, 0.375, 0.6875, 0.375, 0.3125, 0.375, 0.3125, 0.375, 0.375, 0.375, 0.375, 0.375, 0.0, 0.375, 0.0, 0.375, 0.0625, 0.375, 0.0625, 0.375, 0.6875, 0.375, 0.6875, 0.375, 0.75, 0.375, 0.75, 0.375, 0.375, 0.375, 0.375, 0.375, 0.4375, 0.375, 0.4375, 0.375, 0.6352, 0.375, 0.6352, 0.375, 0.6773, 0.375, 0.6773, 0.375, 0.7602, 0.375, 0.7602, 0.375, 0.8023, 0.375, 0.8023, 0.375, 0.3227, 0.375, 0.3227, 0.375, 0.3648, 0.375, 0.3648, 0.375, 0.1352, 0.375, 0.1352, 0.375, 0.1773, 0.375, 0.1773, 0.375, 0.1977, 0.375, 0.1977, 0.375, 0.2398, 0.375, 0.2398, 0.375, 0.3852, 0.375, 0.3852, 0.375, 0.4273, 0.375, 0.4273, 0.375, 0.07274, 0.375, 0.07274, 0.375, 0.1148, 0.375, 0.1148, 0.375, 0.4477, 0.375, 0.4477, 0.375, 0.4898, 0.375, 0.4898, 0.375, 0.6977, 0.375, 0.6977, 0.375, 0.7398, 0.375, 0.7398, 0.375, 0.01024, 0.375, 0.01024, 0.375, 0.05226, 0.375, 0.05226, 0.375, 0.8227, 0.375, 0.8227, 0.375, 0.8648, 0.375, 0.8648, 0.375, 0.2602, 0.375, 0.2602, 0.375, 0.3023, 0.375, 0.3023, 0.375, 0.8852, 0.375, 0.8852, 0.375, 0.9273, 0.375, 0.9273, 0.375, 0.5727, 0.375, 0.5727, 0.375, 0.6148, 0.375, 0.6148, 0.375, 0.5102, 0.375, 0.5102, 0.375, 0.5523, 0.375, 0.5523, 0.375, 0.9477, 0.375, 0.9477, 0.375, 0.9898, 0.375, 0.9898, 0.3125, 0.6875, 0.3125, 0.75, 0.375, 0.75, 0.375, 0.6875, 0.3125, 0.5, 0.3125, 0.5625, 0.375, 0.5625, 0.375, 0.5, 0.3125, 0.5625, 0.3125, 0.625, 0.375, 0.625, 0.375, 0.5625, 0.3125, 0.625, 0.3125, 0.6875, 0.375, 0.6875, 0.375, 0.625, 0.125, 0.625, 0.125, 0.6875, 0.1875, 0.6875, 0.1875, 0.625, 0.1875, 0.625, 0.1875, 0.6875, 0.25, 0.6875, 0.25, 0.625, 0.25, 0.625, 0.25, 0.6875, 0.3125, 0.6875, 0.3125, 0.625, 0.125, 0.5625, 0.125, 0.625, 0.1875, 0.625, 0.1875, 0.5625, 0.1875, 0.5625, 0.1875, 0.625, 0.25, 0.625, 0.25, 0.5625, 0.25, 0.5625, 0.25, 0.625, 0.3125, 0.625, 0.3125, 0.5625, 0.125, 0.5, 0.125, 0.5625, 0.1875, 0.5625, 0.1875, 0.5, 0.1875, 0.5, 0.1875, 0.5625, 0.25, 0.5625, 0.25, 0.5, 0.25, 0.5, 0.25, 0.5625, 0.3125, 0.5625, 0.3125, 0.5, 0.125, 0.6875, 0.125, 0.75, 0.1875, 0.75, 0.1875, 0.6875, 0.1875, 0.6875, 0.1875, 0.75, 0.25, 0.75, 0.25, 0.6875, 0.25, 0.6875, 0.25, 0.75, 0.3125, 0.75, 0.3125, 0.6875, 0.375, 0.625, 0.375, 0.6352, 0.375, 0.6773, 0.375, 0.6875, 0.375, 0.6875, 0.375, 0.6773, 0.375, 0.6773, 0.375, 0.6875, 0.375, 0.6875, 0.375, 0.6773, 0.375, 0.6352, 0.375, 0.625, 0.375, 0.625, 0.375, 0.6352, 0.375, 0.6352, 0.375, 0.625, 0.375, 0.75, 0.375, 0.7602, 0.375, 0.8023, 0.375, 0.8125, 0.375, 0.8125, 0.375, 0.8023, 0.375, 0.8023, 0.375, 0.8125, 0.375, 0.8125, 0.375, 0.8023, 0.375, 0.7602, 0.375, 0.75, 0.375, 0.75, 0.375, 0.7602, 0.375, 0.7602, 0.375, 0.75, 0.375, 0.3125, 0.375, 0.3227, 0.375, 0.3648, 0.375, 0.375, 0.375, 0.375, 0.375, 0.3648, 0.375, 0.3648, 0.375, 0.375, 0.375, 0.375, 0.375, 0.3648, 0.375, 0.3227, 0.375, 0.3125, 0.375, 0.3125, 0.375, 0.3227, 0.375, 0.3227, 0.375, 0.3125, 0.375, 0.125, 0.375, 0.1352, 0.375, 0.1773, 0.375, 0.1875, 0.375, 0.1875, 0.375, 0.1773, 0.375, 0.1773, 0.375, 0.1875, 0.375, 0.1875, 0.375, 0.1773, 0.375, 0.1352, 0.375, 0.125, 0.375, 0.125, 0.375, 0.1352, 0.375, 0.1352, 0.375, 0.125, 0.375, 0.1875, 0.375, 0.1977, 0.375, 0.2398, 0.375, 0.25, 0.375, 0.25, 0.375, 0.2398, 0.375, 0.2398, 0.375, 0.25, 0.375, 0.25, 0.375, 0.2398, 0.375, 0.1977, 0.375, 0.1875, 0.375, 0.1875, 0.375, 0.1977, 0.375, 0.1977, 0.375, 0.1875, 0.375, 0.375, 0.375, 0.3852, 0.375, 0.4273, 0.375, 0.4375, 0.375, 0.4375, 0.375, 0.4273, 0.375, 0.4273, 0.375, 0.4375, 0.375, 0.4375, 0.375, 0.4273, 0.375, 0.3852, 0.375, 0.375, 0.375, 0.375, 0.375, 0.3852, 0.375, 0.3852, 0.375, 0.375, 0.375, 0.0625, 0.375, 0.07274, 0.375, 0.1148, 0.375, 0.125, 0.375, 0.125, 0.375, 0.1148, 0.375, 0.1148, 0.375, 0.125, 0.375, 0.125, 0.375, 0.1148, 0.375, 0.07274, 0.375, 0.0625, 0.375, 0.0625, 0.375, 0.07274, 0.375, 0.07274, 0.375, 0.0625, 0.375, 0.4375, 0.375, 0.4477, 0.375, 0.4898, 0.375, 0.5, 0.375, 0.5, 0.375, 0.4898, 0.375, 0.4898, 0.375, 0.5, 0.375, 0.5, 0.375, 0.4898, 0.375, 0.4477, 0.375, 0.4375, 0.375, 0.4375, 0.375, 0.4477, 0.375, 0.4477, 0.375, 0.4375, 0.375, 0.6875, 0.375, 0.6977, 0.375, 0.7398, 0.375, 0.75, 0.375, 0.75, 0.375, 0.7398, 0.375, 0.7398, 0.375, 0.75, 0.375, 0.75, 0.375, 0.7398, 0.375, 0.6977, 0.375, 0.6875, 0.375, 0.6875, 0.375, 0.6977, 0.375, 0.6977, 0.375, 0.6875, 0.375, 0.0, 0.375, 0.01024, 0.375, 0.05226, 0.375, 0.0625, 0.375, 0.0625, 0.375, 0.05226, 0.375, 0.05226, 0.375, 0.0625, 0.375, 0.0625, 0.375, 0.05226, 0.375, 0.01024, 0.375, 0.0, 0.375, 0.0, 0.375, 0.01024, 0.375, 0.01024, 0.375, 0.0, 0.375, 0.8125, 0.375, 0.8227, 0.375, 0.8648, 0.375, 0.875, 0.375, 0.875, 0.375, 0.8648, 0.375, 0.8648, 0.375, 0.875, 0.375, 0.875, 0.375, 0.8648, 0.375, 0.8227, 0.375, 0.8125, 0.375, 0.8125, 0.375, 0.8227, 0.375, 0.8227, 0.375, 0.8125, 0.375, 0.25, 0.375, 0.2602, 0.375, 0.3023, 0.375, 0.3125, 0.375, 0.3125, 0.375, 0.3023, 0.375, 0.3023, 0.375, 0.3125, 0.375, 0.3125, 0.375, 0.3023, 0.375, 0.2602, 0.375, 0.25, 0.375, 0.25, 0.375, 0.2602, 0.375, 0.2602, 0.375, 0.25, 0.375, 0.875, 0.375, 0.8852, 0.375, 0.9273, 0.375, 0.9375, 0.375, 0.9375, 0.375, 0.9273, 0.375, 0.9273, 0.375, 0.9375, 0.375, 0.9375, 0.375, 0.9273, 0.375, 0.8852, 0.375, 0.875, 0.375, 0.875, 0.375, 0.8852, 0.375, 0.8852, 0.375, 0.875, 0.375, 0.5625, 0.375, 0.5727, 0.375, 0.6148, 0.375, 0.625, 0.375, 0.625, 0.375, 0.6148, 0.375, 0.6148, 0.375, 0.625, 0.375, 0.625, 0.375, 0.6148, 0.375, 0.5727, 0.375, 0.5625, 0.375, 0.5625, 0.375, 0.5727, 0.375, 0.5727, 0.375, 0.5625, 0.375, 0.5, 0.375, 0.5102, 0.375, 0.5523, 0.375, 0.5625, 0.375, 0.5625, 0.375, 0.5523, 0.375, 0.5523, 0.375, 0.5625, 0.375, 0.5625, 0.375, 0.5523, 0.375, 0.5102, 0.375, 0.5, 0.375, 0.5, 0.375, 0.5102, 0.375, 0.5102, 0.375, 0.5, 0.375, 0.9375, 0.375, 0.9477, 0.375, 0.9898, 0.375, 1.0, 0.375, 1.0, 0.375, 0.9898, 0.375, 0.9898, 0.375, 1.0, 0.375, 1.0, 0.375, 0.9898, 0.375, 0.9477, 0.375, 0.9375, 0.375, 0.9375, 0.375, 0.9477, 0.375, 0.9477, 0.375, 0.9375])
me_cube_004.update()
me_plane_005 = bpy.data.meshes.new('Plane.005')
me_plane_005.from_pydata([(-1.0, -1.0, 0.0), (0.0, -1.036, 0.3715), (1.0, -1.0, 0.0), (-1.0, 1.0, 0.0), (0.03368, -1.036, 0.3682), (1.0, 1.0, 0.0), (-1.0, 1.0, 0.4181), (0.06607, -1.036, 0.3584), (-1.0, -1.0, 0.4181), (1.0, -1.0, 0.4181), (0.09592, -1.036, 0.3425), (1.0, 1.0, 0.4181), (0.1221, -1.036, 0.321), (0.1436, -1.036, 0.2948), (0.1595, -1.036, 0.265), (0.1693, -1.036, 0.2326), (0.1726, -1.036, 0.1989), (0.1693, -1.036, 0.1652), (0.1595, -1.036, 0.1328), (0.1436, -1.036, 0.103), (0.1221, -1.036, 0.07682), (0.09592, -1.036, 0.05535), (0.06607, -1.036, 0.0394), (0.03368, -1.036, 0.02957), (-1.509e-08, -1.036, 0.02625), (-0.03368, -1.036, 0.02957), (-0.06607, -1.036, 0.0394), (-0.09592, -1.036, 0.05535), (-0.1221, -1.036, 0.07682), (-0.1436, -1.036, 0.103), (-0.1595, -1.036, 0.1328), (-0.1693, -1.036, 0.1652), (-0.1726, -1.036, 0.1989), (-0.1693, -1.036, 0.2326), (-0.1595, -1.036, 0.265), (-0.1436, -1.036, 0.2948), (-0.1221, -1.036, 0.321), (-0.09592, -1.036, 0.3425), (-0.06607, -1.036, 0.3584), (-0.03368, -1.036, 0.3682), (-0.1726, -1.0, 0.1989), (-0.1693, -1.0, 0.2326), (-0.1595, -1.0, 0.265), (-0.1436, -1.0, 0.2948), (-0.06607, -1.0, 0.3584), (-0.09592, -1.0, 0.3425), (-0.1221, -1.0, 0.321), (0.0, -1.0, 0.3715), (0.06607, -1.0, 0.3584), (0.03368, -1.0, 0.3682), (0.1221, -1.0, 0.321), (0.1595, -1.0, 0.265), (0.1436, -1.0, 0.2948), (0.09592, -1.0, 0.3425), (-0.03368, -1.0, 0.3682), (-0.1693, -1.0, 0.1652), (-0.1436, -1.0, 0.103), (-0.1595, -1.0, 0.1328), (-0.09592, -1.0, 0.05535), (-1.509e-08, -1.0, 0.02625), (-0.03368, -1.0, 0.02957), (-0.06607, -1.0, 0.0394), (-0.1221, -1.0, 0.07682), (0.06607, -1.0, 0.0394), (0.1436, -1.0, 0.103), (0.1221, -1.0, 0.07682), (0.09592, -1.0, 0.05535), (0.1726, -1.0, 0.1989), (0.1595, -1.0, 0.1328), (0.1693, -1.0, 0.1652), (0.1693, -1.0, 0.2326), (0.03368, -1.0, 0.02957), (-0.7143, -1.0, 0.0), (-0.4286, -1.0, 0.0), (-0.1429, -1.0, 0.0), (0.1429, -1.0, 0.0), (0.4286, -1.0, 0.0), (0.7143, -1.0, 0.0), (-0.7143, 1.0, 0.0), (-0.4286, 1.0, 0.0), (-0.1429, 1.0, 0.0), (0.1429, 1.0, 0.0), (0.4286, 1.0, 0.0), (0.7143, 1.0, 0.0), (-0.7143, -1.0, 0.4181), (-0.4286, -1.0, 0.4181), (-0.1429, -1.0, 0.4181), (0.1429, -1.0, 0.4181), (0.4286, -1.0, 0.4181), (0.7143, -1.0, 0.4181), (-0.7143, 1.0, 0.4181), (-0.4286, 1.0, 0.4181), (-0.1429, 1.0, 0.4181), (0.1429, 1.0, 0.4181), (0.4286, 1.0, 0.4181), (0.7143, 1.0, 0.4181), (-1.0, -0.8, 0.0), (-1.0, -0.6, 0.0), (-1.0, -0.4, 0.0), (-1.0, -0.2, 0.0), (-1.0, 0.0, 0.0), (-1.0, 0.2, 0.0), (-1.0, 0.4, 0.0), (-1.0, 0.6, 0.0), (-1.0, 0.8, 0.0), (-1.0, 0.8, 0.4181), (-1.0, 0.6, 0.4181), (-1.0, 0.4, 0.4181), (-1.0, 0.2, 0.4181), (-1.0, 0.0, 0.4181), (-1.0, -0.2, 0.4181), (-1.0, -0.4, 0.4181), (-1.0, -0.6, 0.4181), (-1.0, -0.8, 0.4181), (1.0, -0.8, 0.4181), (1.0, -0.6, 0.4181), (1.0, -0.4, 0.4181), (1.0, -0.2, 0.4181), (1.0, 0.0, 0.4181), (1.0, 0.2, 0.4181), (1.0, 0.4, 0.4181), (1.0, 0.6, 0.4181), (1.0, 0.8, 0.4181), (1.0, -0.8, 0.0), (1.0, -0.6, 0.0), (1.0, -0.4, 0.0), (1.0, -0.2, 0.0), (1.0, 0.0, 0.0), (1.0, 0.2, 0.0), (1.0, 0.4, 0.0), (1.0, 0.6, 0.0), (1.0, 0.8, 0.0), (-0.7143, 0.8, 0.4181), (-0.7143, 0.6, 0.4181), (-0.7143, 0.4, 0.4181), (-0.7143, 0.2, 0.4181), (-0.7143, 0.0, 0.4181), (-0.7143, -0.2, 0.4181), (-0.7143, -0.4, 0.4181), (-0.7143, -0.6, 0.4181), (-0.7143, -0.8, 0.4181), (-0.4286, 0.8, 0.4181), (-0.4286, 0.6, 0.4181), (-0.4286, 0.4, 0.4181), (-0.4286, 0.2, 0.4181), (-0.4286, 0.0, 0.4181), (-0.4286, -0.2, 0.4181), (-0.4286, -0.4, 0.4181), (-0.4286, -0.6, 0.4181), (-0.4286, -0.8, 0.4181), (-0.1429, 0.8, 0.4181), (-0.1429, 0.6, 0.4181), (-0.1429, 0.4, 0.4181), (-0.1429, 0.2, 0.4181), (-0.1429, 0.0, 0.4181), (-0.1429, -0.2, 0.4181), (-0.1429, -0.4, 0.4181), (-0.1429, -0.6, 0.4181), (-0.1429, -0.8, 0.4181), (0.1429, 0.8, 0.4181), (0.1429, 0.6, 0.4181), (0.1429, 0.4, 0.4181), (0.1429, 0.2, 0.4181), (0.1429, 0.0, 0.4181), (0.1429, -0.2, 0.4181), (0.1429, -0.4, 0.4181), (0.1429, -0.6, 0.4181), (0.1429, -0.8, 0.4181), (0.4286, 0.8, 0.4181), (0.4286, 0.6, 0.4181), (0.4286, 0.4, 0.4181), (0.4286, 0.2, 0.4181), (0.4286, 0.0, 0.4181), (0.4286, -0.2, 0.4181), (0.4286, -0.4, 0.4181), (0.4286, -0.6, 0.4181), (0.4286, -0.8, 0.4181), (0.7143, 0.8, 0.4181), (0.7143, 0.6, 0.4181), (0.7143, 0.4, 0.4181), (0.7143, 0.2, 0.4181), (0.7143, 0.0, 0.4181), (0.7143, -0.2, 0.4181), (0.7143, -0.4, 0.4181), (0.7143, -0.6, 0.4181), (0.7143, -0.8, 0.4181), (-0.7143, -0.8, 0.0), (-0.7143, -0.6, 0.0), (-0.7143, -0.4, 0.0), (-0.7143, -0.2, 0.0), (-0.7143, 0.0, 0.0), (-0.7143, 0.2, 0.0), (-0.7143, 0.4, 0.0), (-0.7143, 0.6, 0.0), (-0.7143, 0.8, 0.0), (-0.4286, -0.8, 0.0), (-0.4286, -0.6, 0.0), (-0.4286, -0.4, 0.0), (-0.4286, -0.2, 0.0), (-0.4286, 0.0, 0.0), (-0.4286, 0.2, 0.0), (-0.4286, 0.4, 0.0), (-0.4286, 0.6, 0.0), (-0.4286, 0.8, 0.0), (-0.1429, -0.8, 0.0), (-0.1429, -0.6, 0.0), (-0.1429, -0.4, 0.0), (-0.1429, -0.2, 0.0), (-0.1429, 0.0, 0.0), (-0.1429, 0.2, 0.0), (-0.1429, 0.4, 0.0), (-0.1429, 0.6, 0.0), (-0.1429, 0.8, 0.0), (0.1429, -0.8, 0.0), (0.1429, -0.6, 0.0), (0.1429, -0.4, 0.0), (0.1429, -0.2, 0.0), (0.1429, 0.0, 0.0), (0.1429, 0.2, 0.0), (0.1429, 0.4, 0.0), (0.1429, 0.6, 0.0), (0.1429, 0.8, 0.0), (0.4286, -0.8, 0.0), (0.4286, -0.6, 0.0), (0.4286, -0.4, 0.0), (0.4286, -0.2, 0.0), (0.4286, 0.0, 0.0), (0.4286, 0.2, 0.0), (0.4286, 0.4, 0.0), (0.4286, 0.6, 0.0), (0.4286, 0.8, 0.0), (0.7143, -0.8, 0.0), (0.7143, -0.6, 0.0), (0.7143, -0.4, 0.0), (0.7143, -0.2, 0.0), (0.7143, 0.0, 0.0), (0.7143, 0.2, 0.0), (0.7143, 0.4, 0.0), (0.7143, 0.6, 0.0), (0.7143, 0.8, 0.0)], [], [(239, 131, 5, 83), (177, 95, 11, 122), (131, 122, 11, 5), (96, 113, 8, 0), (78, 90, 6, 3), (55, 57, 56, 62, 58, 61, 60, 59, 71, 63, 66, 65, 64, 68, 69, 2, 77, 76, 75, 74, 73, 72, 0), (2, 69, 67, 70, 51, 52, 50, 53, 48, 49, 47, 54, 44, 45, 46, 43, 42, 41, 40, 55, 0, 8, 84, 85, 86, 87, 88, 89, 9), (47, 49, 4, 1), (49, 48, 7, 4), (48, 53, 10, 7), (53, 50, 12, 10), (50, 52, 13, 12), (52, 51, 14, 13), (51, 70, 15, 14), (70, 67, 16, 15), (67, 69, 17, 16), (69, 68, 18, 17), (68, 64, 19, 18), (64, 65, 20, 19), (65, 66, 21, 20), (66, 63, 22, 21), (63, 71, 23, 22), (71, 59, 24, 23), (59, 60, 25, 24), (60, 61, 26, 25), (61, 58, 27, 26), (58, 62, 28, 27), (62, 56, 29, 28), (56, 57, 30, 29), (57, 55, 31, 30), (55, 40, 32, 31), (40, 41, 33, 32), (41, 42, 34, 33), (42, 43, 35, 34), (43, 46, 36, 35), (46, 45, 37, 36), (45, 44, 38, 37), (44, 54, 39, 38), (54, 47, 1, 39), (5, 11, 95, 83), (83, 95, 94, 82), (82, 94, 93, 81), (81, 93, 92, 80), (80, 92, 91, 79), (79, 91, 90, 78), (105, 6, 90, 132), (132, 90, 91, 141), (141, 91, 92, 150), (150, 92, 93, 159), (159, 93, 94, 168), (168, 94, 95, 177), (104, 194, 78, 3), (194, 203, 79, 78), (203, 212, 80, 79), (212, 221, 81, 80), (221, 230, 82, 81), (230, 239, 83, 82), (76, 77, 231, 222), (222, 231, 232, 223), (223, 232, 233, 224), (224, 233, 234, 225), (225, 234, 235, 226), (226, 235, 236, 227), (227, 236, 237, 228), (228, 237, 238, 229), (229, 238, 239, 230), (75, 76, 222, 213), (213, 222, 223, 214), (214, 223, 224, 215), (215, 224, 225, 216), (216, 225, 226, 217), (217, 226, 227, 218), (218, 227, 228, 219), (219, 228, 229, 220), (220, 229, 230, 221), (74, 75, 213, 204), (204, 213, 214, 205), (205, 214, 215, 206), (206, 215, 216, 207), (207, 216, 217, 208), (208, 217, 218, 209), (209, 218, 219, 210), (210, 219, 220, 211), (211, 220, 221, 212), (73, 74, 204, 195), (195, 204, 205, 196), (196, 205, 206, 197), (197, 206, 207, 198), (198, 207, 208, 199), (199, 208, 209, 200), (200, 209, 210, 201), (201, 210, 211, 202), (202, 211, 212, 203), (72, 73, 195, 186), (186, 195, 196, 187), (187, 196, 197, 188), (188, 197, 198, 189), (189, 198, 199, 190), (190, 199, 200, 191), (191, 200, 201, 192), (192, 201, 202, 193), (193, 202, 203, 194), (0, 72, 186, 96), (96, 186, 187, 97), (97, 187, 188, 98), (98, 188, 189, 99), (99, 189, 190, 100), (100, 190, 191, 101), (101, 191, 192, 102), (102, 192, 193, 103), (103, 193, 194, 104), (88, 176, 185, 89), (176, 175, 184, 185), (175, 174, 183, 184), (174, 173, 182, 183), (173, 172, 181, 182), (172, 171, 180, 181), (171, 170, 179, 180), (170, 169, 178, 179), (169, 168, 177, 178), (87, 167, 176, 88), (167, 166, 175, 176), (166, 165, 174, 175), (165, 164, 173, 174), (164, 163, 172, 173), (163, 162, 171, 172), (162, 161, 170, 171), (161, 160, 169, 170), (160, 159, 168, 169), (86, 158, 167, 87), (158, 157, 166, 167), (157, 156, 165, 166), (156, 155, 164, 165), (155, 154, 163, 164), (154, 153, 162, 163), (153, 152, 161, 162), (152, 151, 160, 161), (151, 150, 159, 160), (85, 149, 158, 86), (149, 148, 157, 158), (148, 147, 156, 157), (147, 146, 155, 156), (146, 145, 154, 155), (145, 144, 153, 154), (144, 143, 152, 153), (143, 142, 151, 152), (142, 141, 150, 151), (84, 140, 149, 85), (140, 139, 148, 149), (139, 138, 147, 148), (138, 137, 146, 147), (137, 136, 145, 146), (136, 135, 144, 145), (135, 134, 143, 144), (134, 133, 142, 143), (133, 132, 141, 142), (8, 113, 140, 84), (113, 112, 139, 140), (112, 111, 138, 139), (111, 110, 137, 138), (110, 109, 136, 137), (109, 108, 135, 136), (108, 107, 134, 135), (107, 106, 133, 134), (106, 105, 132, 133), (3, 6, 105, 104), (104, 105, 106, 103), (103, 106, 107, 102), (102, 107, 108, 101), (101, 108, 109, 100), (100, 109, 110, 99), (99, 110, 111, 98), (98, 111, 112, 97), (97, 112, 113, 96), (2, 9, 114, 123), (123, 114, 115, 124), (124, 115, 116, 125), (125, 116, 117, 126), (126, 117, 118, 127), (127, 118, 119, 128), (128, 119, 120, 129), (129, 120, 121, 130), (130, 121, 122, 131), (89, 185, 114, 9), (185, 184, 115, 114), (184, 183, 116, 115), (183, 182, 117, 116), (182, 181, 118, 117), (181, 180, 119, 118), (180, 179, 120, 119), (179, 178, 121, 120), (178, 177, 122, 121), (77, 2, 123, 231), (231, 123, 124, 232), (232, 124, 125, 233), (233, 125, 126, 234), (234, 126, 127, 235), (235, 127, 128, 236), (236, 128, 129, 237), (237, 129, 130, 238), (238, 130, 131, 239)])
_uv = me_plane_005.uv_layers.new(name='UVMap')
_uv.uv.foreach_set('vector', [0.4284, 0.45, 0.4998, 0.45, 0.4998, 0.5, 0.4284, 0.5, 0.8311, 0.05, 0.8311, 0.0, 0.8863, 0.0, 0.8863, 0.05, 0.2885, 0.55, 0.2077, 0.55, 0.2077, 0.5, 0.2885, 0.5, 0.2077, 0.55, 0.1045, 0.55, 0.1045, 0.5, 0.2077, 0.5, 0.1045, 0.5714, 0.0, 0.5714, 0.0, 0.5, 0.1045, 0.5, 0.9495, 0.2923, 0.9576, 0.2899, 0.965, 0.2859, 0.9716, 0.2805, 0.977, 0.274, 0.9809, 0.2665, 0.9834, 0.2584, 0.9842, 0.25, 0.9834, 0.2416, 0.9809, 0.2335, 0.977, 0.226, 0.9716, 0.2195, 0.965, 0.2141, 0.9576, 0.2101, 0.9495, 0.2077, 0.9908, 0.0, 0.9908, 0.07143, 0.9908, 0.1429, 0.9908, 0.2143, 0.9908, 0.2857, 0.9908, 0.3571, 0.9908, 0.4286, 0.9908, 0.5, 0.9908, 0.0, 0.9495, 0.2077, 0.9411, 0.2068, 0.9326, 0.2077, 0.9246, 0.2101, 0.9171, 0.2141, 0.9105, 0.2195, 0.9052, 0.226, 0.9012, 0.2335, 0.8987, 0.2416, 0.8979, 0.25, 0.8987, 0.2584, 0.9012, 0.2665, 0.9052, 0.274, 0.9105, 0.2805, 0.9171, 0.2859, 0.9246, 0.2899, 0.9326, 0.2923, 0.9411, 0.2932, 0.9495, 0.2923, 0.9908, 0.5, 0.8863, 0.5, 0.8863, 0.4286, 0.8863, 0.3571, 0.8863, 0.2857, 0.8863, 0.2143, 0.8863, 0.1429, 0.8863, 0.07143, 0.8863, 0.0, 0.2976, 0.5548, 0.2976, 0.5477, 0.3067, 0.5477, 0.3067, 0.5548, 0.2976, 0.5477, 0.2976, 0.5399, 0.3067, 0.5399, 0.3067, 0.5477, 0.2976, 0.5399, 0.2976, 0.5316, 0.3067, 0.5316, 0.3067, 0.5399, 0.2976, 0.5316, 0.2976, 0.5232, 0.3067, 0.5232, 0.3067, 0.5316, 0.2976, 0.5232, 0.2976, 0.5149, 0.3067, 0.5149, 0.3067, 0.5232, 0.2976, 0.5149, 0.2976, 0.507, 0.3067, 0.507, 0.3067, 0.5149, 0.2976, 0.507, 0.2976, 0.5, 0.3067, 0.5, 0.3067, 0.507, 0.3067, 0.5537, 0.3067, 0.5477, 0.3158, 0.5477, 0.3158, 0.5537, 0.3067, 0.5477, 0.3067, 0.5407, 0.3158, 0.5407, 0.3158, 0.5477, 0.3067, 0.5407, 0.3067, 0.5329, 0.3158, 0.5329, 0.3158, 0.5407, 0.3067, 0.5329, 0.3067, 0.5246, 0.3158, 0.5246, 0.3158, 0.5329, 0.3067, 0.5246, 0.3067, 0.5161, 0.3158, 0.5161, 0.3158, 0.5246, 0.3067, 0.5161, 0.3067, 0.5078, 0.3158, 0.5078, 0.3158, 0.5161, 0.3067, 0.5078, 0.3067, 0.5, 0.3158, 0.5, 0.3158, 0.5078, 0.3248, 0.5, 0.3248, 0.508, 0.3158, 0.508, 0.3158, 0.5, 0.3248, 0.508, 0.3248, 0.5164, 0.3158, 0.5164, 0.3158, 0.508, 0.3248, 0.5164, 0.3248, 0.5249, 0.3158, 0.5249, 0.3158, 0.5164, 0.3248, 0.5249, 0.3248, 0.533, 0.3158, 0.533, 0.3158, 0.5249, 0.3248, 0.533, 0.3248, 0.5406, 0.3158, 0.5406, 0.3158, 0.533, 0.3248, 0.5406, 0.3248, 0.5473, 0.3158, 0.5473, 0.3158, 0.5406, 0.2976, 0.5, 0.2976, 0.5056, 0.2885, 0.5056, 0.2885, 0.5, 0.2976, 0.5056, 0.2976, 0.5124, 0.2885, 0.5124, 0.2885, 0.5056, 0.2976, 0.5124, 0.2976, 0.52, 0.2885, 0.52, 0.2885, 0.5124, 0.2976, 0.52, 0.2976, 0.5282, 0.2885, 0.5282, 0.2885, 0.52, 0.2976, 0.5282, 0.2976, 0.5366, 0.2885, 0.5366, 0.2885, 0.5282, 0.2976, 0.5366, 0.2976, 0.545, 0.2885, 0.545, 0.2885, 0.5366, 0.2976, 0.545, 0.2976, 0.553, 0.2885, 0.553, 0.2885, 0.545, 0.2976, 0.553, 0.2976, 0.5603, 0.2885, 0.5603, 0.2885, 0.553, 0.2976, 0.5603, 0.2976, 0.5666, 0.2885, 0.5666, 0.2885, 0.5603, 0.2976, 0.5666, 0.2976, 0.5717, 0.2885, 0.5717, 0.2885, 0.5666, 0.2976, 0.5654, 0.2976, 0.5607, 0.3067, 0.5607, 0.3067, 0.5654, 0.2976, 0.5607, 0.2976, 0.5548, 0.3067, 0.5548, 0.3067, 0.5607, 0.1045, 1.0, 0.0, 1.0, 0.0, 0.9286, 0.1045, 0.9286, 0.1045, 0.9286, 0.0, 0.9286, 0.0, 0.8571, 0.1045, 0.8571, 0.1045, 0.8571, 0.0, 0.8571, 0.0, 0.7857, 0.1045, 0.7857, 0.1045, 0.7857, 0.0, 0.7857, 0.0, 0.7143, 0.1045, 0.7143, 0.1045, 0.7143, 0.0, 0.7143, 0.0, 0.6429, 0.1045, 0.6429, 0.1045, 0.6429, 0.0, 0.6429, 0.0, 0.5714, 0.1045, 0.5714, 0.4998, 0.05, 0.4998, 0.0, 0.555, 0.0, 0.555, 0.05, 0.555, 0.05, 0.555, 0.0, 0.6102, 0.0, 0.6102, 0.05, 0.6102, 0.05, 0.6102, 0.0, 0.6654, 0.0, 0.6654, 0.05, 0.6654, 0.05, 0.6654, 0.0, 0.7206, 0.0, 0.7206, 0.05, 0.7206, 0.05, 0.7206, 0.0, 0.7758, 0.0, 0.7758, 0.05, 0.7758, 0.05, 0.7758, 0.0, 0.8311, 0.0, 0.8311, 0.05, 0.0, 0.45, 0.0714, 0.45, 0.0714, 0.5, 0.0, 0.5, 0.0714, 0.45, 0.1428, 0.45, 0.1428, 0.5, 0.0714, 0.5, 0.1428, 0.45, 0.2142, 0.45, 0.2142, 0.5, 0.1428, 0.5, 0.2142, 0.45, 0.2856, 0.45, 0.2856, 0.5, 0.2142, 0.5, 0.2856, 0.45, 0.357, 0.45, 0.357, 0.5, 0.2856, 0.5, 0.357, 0.45, 0.4284, 0.45, 0.4284, 0.5, 0.357, 0.5, 0.357, 0.0, 0.4284, 0.0, 0.4284, 0.05, 0.357, 0.05, 0.357, 0.05, 0.4284, 0.05, 0.4284, 0.1, 0.357, 0.1, 0.357, 0.1, 0.4284, 0.1, 0.4284, 0.15, 0.357, 0.15, 0.357, 0.15, 0.4284, 0.15, 0.4284, 0.2, 0.357, 0.2, 0.357, 0.2, 0.4284, 0.2, 0.4284, 0.25, 0.357, 0.25, 0.357, 0.25, 0.4284, 0.25, 0.4284, 0.3, 0.357, 0.3, 0.357, 0.3, 0.4284, 0.3, 0.4284, 0.35, 0.357, 0.35, 0.357, 0.35, 0.4284, 0.35, 0.4284, 0.4, 0.357, 0.4, 0.357, 0.4, 0.4284, 0.4, 0.4284, 0.45, 0.357, 0.45, 0.2856, 0.0, 0.357, 0.0, 0.357, 0.05, 0.2856, 0.05, 0.2856, 0.05, 0.357, 0.05, 0.357, 0.1, 0.2856, 0.1, 0.2856, 0.1, 0.357, 0.1, 0.357, 0.15, 0.2856, 0.15, 0.2856, 0.15, 0.357, 0.15, 0.357, 0.2, 0.2856, 0.2, 0.2856, 0.2, 0.357, 0.2, 0.357, 0.25, 0.2856, 0.25, 0.2856, 0.25, 0.357, 0.25, 0.357, 0.3, 0.2856, 0.3, 0.2856, 0.3, 0.357, 0.3, 0.357, 0.35, 0.2856, 0.35, 0.2856, 0.35, 0.357, 0.35, 0.357, 0.4, 0.2856, 0.4, 0.2856, 0.4, 0.357, 0.4, 0.357, 0.45, 0.2856, 0.45, 0.2142, 0.0, 0.2856, 0.0, 0.2856, 0.05, 0.2142, 0.05, 0.2142, 0.05, 0.2856, 0.05, 0.2856, 0.1, 0.2142, 0.1, 0.2142, 0.1, 0.2856, 0.1, 0.2856, 0.15, 0.2142, 0.15, 0.2142, 0.15, 0.2856, 0.15, 0.2856, 0.2, 0.2142, 0.2, 0.2142, 0.2, 0.2856, 0.2, 0.2856, 0.25, 0.2142, 0.25, 0.2142, 0.25, 0.2856, 0.25, 0.2856, 0.3, 0.2142, 0.3, 0.2142, 0.3, 0.2856, 0.3, 0.2856, 0.35, 0.2142, 0.35, 0.2142, 0.35, 0.2856, 0.35, 0.2856, 0.4, 0.2142, 0.4, 0.2142, 0.4, 0.2856, 0.4, 0.2856, 0.45, 0.2142, 0.45, 0.1428, 0.0, 0.2142, 0.0, 0.2142, 0.05, 0.1428, 0.05, 0.1428, 0.05, 0.2142, 0.05, 0.2142, 0.1, 0.1428, 0.1, 0.1428, 0.1, 0.2142, 0.1, 0.2142, 0.15, 0.1428, 0.15, 0.1428, 0.15, 0.2142, 0.15, 0.2142, 0.2, 0.1428, 0.2, 0.1428, 0.2, 0.2142, 0.2, 0.2142, 0.25, 0.1428, 0.25, 0.1428, 0.25, 0.2142, 0.25, 0.2142, 0.3, 0.1428, 0.3, 0.1428, 0.3, 0.2142, 0.3, 0.2142, 0.35, 0.1428, 0.35, 0.1428, 0.35, 0.2142, 0.35, 0.2142, 0.4, 0.1428, 0.4, 0.1428, 0.4, 0.2142, 0.4, 0.2142, 0.45, 0.1428, 0.45, 0.0714, 0.0, 0.1428, 0.0, 0.1428, 0.05, 0.0714, 0.05, 0.0714, 0.05, 0.1428, 0.05, 0.1428, 0.1, 0.0714, 0.1, 0.0714, 0.1, 0.1428, 0.1, 0.1428, 0.15, 0.0714, 0.15, 0.0714, 0.15, 0.1428, 0.15, 0.1428, 0.2, 0.0714, 0.2, 0.0714, 0.2, 0.1428, 0.2, 0.1428, 0.25, 0.0714, 0.25, 0.0714, 0.25, 0.1428, 0.25, 0.1428, 0.3, 0.0714, 0.3, 0.0714, 0.3, 0.1428, 0.3, 0.1428, 0.35, 0.0714, 0.35, 0.0714, 0.35, 0.1428, 0.35, 0.1428, 0.4, 0.0714, 0.4, 0.0714, 0.4, 0.1428, 0.4, 0.1428, 0.45, 0.0714, 0.45, 0.0, 0.0, 0.0714, 0.0, 0.0714, 0.05, 0.0, 0.05, 0.0, 0.05, 0.0714, 0.05, 0.0714, 0.1, 0.0, 0.1, 0.0, 0.1, 0.0714, 0.1, 0.0714, 0.15, 0.0, 0.15, 0.0, 0.15, 0.0714, 0.15, 0.0714, 0.2, 0.0, 0.2, 0.0, 0.2, 0.0714, 0.2, 0.0714, 0.25, 0.0, 0.25, 0.0, 0.25, 0.0714, 0.25, 0.0714, 0.3, 0.0, 0.3, 0.0, 0.3, 0.0714, 0.3, 0.0714, 0.35, 0.0, 0.35, 0.0, 0.35, 0.0714, 0.35, 0.0714, 0.4, 0.0, 0.4, 0.0, 0.4, 0.0714, 0.4, 0.0714, 0.45, 0.0, 0.45, 0.7758, 0.5, 0.7758, 0.45, 0.8311, 0.45, 0.8311, 0.5, 0.7758, 0.45, 0.7758, 0.4, 0.8311, 0.4, 0.8311, 0.45, 0.7758, 0.4, 0.7758, 0.35, 0.8311, 0.35, 0.8311, 0.4, 0.7758, 0.35, 0.7758, 0.3, 0.8311, 0.3, 0.8311, 0.35, 0.7758, 0.3, 0.7758, 0.25, 0.8311, 0.25, 0.8311, 0.3, 0.7758, 0.25, 0.7758, 0.2, 0.8311, 0.2, 0.8311, 0.25, 0.7758, 0.2, 0.7758, 0.15, 0.8311, 0.15, 0.8311, 0.2, 0.7758, 0.15, 0.7758, 0.1, 0.8311, 0.1, 0.8311, 0.15, 0.7758, 0.1, 0.7758, 0.05, 0.8311, 0.05, 0.8311, 0.1, 0.7206, 0.5, 0.7206, 0.45, 0.7758, 0.45, 0.7758, 0.5, 0.7206, 0.45, 0.7206, 0.4, 0.7758, 0.4, 0.7758, 0.45, 0.7206, 0.4, 0.7206, 0.35, 0.7758, 0.35, 0.7758, 0.4, 0.7206, 0.35, 0.7206, 0.3, 0.7758, 0.3, 0.7758, 0.35, 0.7206, 0.3, 0.7206, 0.25, 0.7758, 0.25, 0.7758, 0.3, 0.7206, 0.25, 0.7206, 0.2, 0.7758, 0.2, 0.7758, 0.25, 0.7206, 0.2, 0.7206, 0.15, 0.7758, 0.15, 0.7758, 0.2, 0.7206, 0.15, 0.7206, 0.1, 0.7758, 0.1, 0.7758, 0.15, 0.7206, 0.1, 0.7206, 0.05, 0.7758, 0.05, 0.7758, 0.1, 0.6654, 0.5, 0.6654, 0.45, 0.7206, 0.45, 0.7206, 0.5, 0.6654, 0.45, 0.6654, 0.4, 0.7206, 0.4, 0.7206, 0.45, 0.6654, 0.4, 0.6654, 0.35, 0.7206, 0.35, 0.7206, 0.4, 0.6654, 0.35, 0.6654, 0.3, 0.7206, 0.3, 0.7206, 0.35, 0.6654, 0.3, 0.6654, 0.25, 0.7206, 0.25, 0.7206, 0.3, 0.6654, 0.25, 0.6654, 0.2, 0.7206, 0.2, 0.7206, 0.25, 0.6654, 0.2, 0.6654, 0.15, 0.7206, 0.15, 0.7206, 0.2, 0.6654, 0.15, 0.6654, 0.1, 0.7206, 0.1, 0.7206, 0.15, 0.6654, 0.1, 0.6654, 0.05, 0.7206, 0.05, 0.7206, 0.1, 0.6102, 0.5, 0.6102, 0.45, 0.6654, 0.45, 0.6654, 0.5, 0.6102, 0.45, 0.6102, 0.4, 0.6654, 0.4, 0.6654, 0.45, 0.6102, 0.4, 0.6102, 0.35, 0.6654, 0.35, 0.6654, 0.4, 0.6102, 0.35, 0.6102, 0.3, 0.6654, 0.3, 0.6654, 0.35, 0.6102, 0.3, 0.6102, 0.25, 0.6654, 0.25, 0.6654, 0.3, 0.6102, 0.25, 0.6102, 0.2, 0.6654, 0.2, 0.6654, 0.25, 0.6102, 0.2, 0.6102, 0.15, 0.6654, 0.15, 0.6654, 0.2, 0.6102, 0.15, 0.6102, 0.1, 0.6654, 0.1, 0.6654, 0.15, 0.6102, 0.1, 0.6102, 0.05, 0.6654, 0.05, 0.6654, 0.1, 0.555, 0.5, 0.555, 0.45, 0.6102, 0.45, 0.6102, 0.5, 0.555, 0.45, 0.555, 0.4, 0.6102, 0.4, 0.6102, 0.45, 0.555, 0.4, 0.555, 0.35, 0.6102, 0.35, 0.6102, 0.4, 0.555, 0.35, 0.555, 0.3, 0.6102, 0.3, 0.6102, 0.35, 0.555, 0.3, 0.555, 0.25, 0.6102, 0.25, 0.6102, 0.3, 0.555, 0.25, 0.555, 0.2, 0.6102, 0.2, 0.6102, 0.25, 0.555, 0.2, 0.555, 0.15, 0.6102, 0.15, 0.6102, 0.2, 0.555, 0.15, 0.555, 0.1, 0.6102, 0.1, 0.6102, 0.15, 0.555, 0.1, 0.555, 0.05, 0.6102, 0.05, 0.6102, 0.1, 0.4998, 0.5, 0.4998, 0.45, 0.555, 0.45, 0.555, 0.5, 0.4998, 0.45, 0.4998, 0.4, 0.555, 0.4, 0.555, 0.45, 0.4998, 0.4, 0.4998, 0.35, 0.555, 0.35, 0.555, 0.4, 0.4998, 0.35, 0.4998, 0.3, 0.555, 0.3, 0.555, 0.35, 0.4998, 0.3, 0.4998, 0.25, 0.555, 0.25, 0.555, 0.3, 0.4998, 0.25, 0.4998, 0.2, 0.555, 0.2, 0.555, 0.25, 0.4998, 0.2, 0.4998, 0.15, 0.555, 0.15, 0.555, 0.2, 0.4998, 0.15, 0.4998, 0.1, 0.555, 0.1, 0.555, 0.15, 0.4998, 0.1, 0.4998, 0.05, 0.555, 0.05, 0.555, 0.1, 0.2077, 1.0, 0.1045, 1.0, 0.1045, 0.95, 0.2077, 0.95, 0.2077, 0.95, 0.1045, 0.95, 0.1045, 0.9, 0.2077, 0.9, 0.2077, 0.9, 0.1045, 0.9, 0.1045, 0.85, 0.2077, 0.85, 0.2077, 0.85, 0.1045, 0.85, 0.1045, 0.8, 0.2077, 0.8, 0.2077, 0.8, 0.1045, 0.8, 0.1045, 0.75, 0.2077, 0.75, 0.2077, 0.75, 0.1045, 0.75, 0.1045, 0.7, 0.2077, 0.7, 0.2077, 0.7, 0.1045, 0.7, 0.1045, 0.65, 0.2077, 0.65, 0.2077, 0.65, 0.1045, 0.65, 0.1045, 0.6, 0.2077, 0.6, 0.2077, 0.6, 0.1045, 0.6, 0.1045, 0.55, 0.2077, 0.55, 0.2885, 1.0, 0.2077, 1.0, 0.2077, 0.95, 0.2885, 0.95, 0.2885, 0.95, 0.2077, 0.95, 0.2077, 0.9, 0.2885, 0.9, 0.2885, 0.9, 0.2077, 0.9, 0.2077, 0.85, 0.2885, 0.85, 0.2885, 0.85, 0.2077, 0.85, 0.2077, 0.8, 0.2885, 0.8, 0.2885, 0.8, 0.2077, 0.8, 0.2077, 0.75, 0.2885, 0.75, 0.2885, 0.75, 0.2077, 0.75, 0.2077, 0.7, 0.2885, 0.7, 0.2885, 0.7, 0.2077, 0.7, 0.2077, 0.65, 0.2885, 0.65, 0.2885, 0.65, 0.2077, 0.65, 0.2077, 0.6, 0.2885, 0.6, 0.2885, 0.6, 0.2077, 0.6, 0.2077, 0.55, 0.2885, 0.55, 0.8311, 0.5, 0.8311, 0.45, 0.8863, 0.45, 0.8863, 0.5, 0.8311, 0.45, 0.8311, 0.4, 0.8863, 0.4, 0.8863, 0.45, 0.8311, 0.4, 0.8311, 0.35, 0.8863, 0.35, 0.8863, 0.4, 0.8311, 0.35, 0.8311, 0.3, 0.8863, 0.3, 0.8863, 0.35, 0.8311, 0.3, 0.8311, 0.25, 0.8863, 0.25, 0.8863, 0.3, 0.8311, 0.25, 0.8311, 0.2, 0.8863, 0.2, 0.8863, 0.25, 0.8311, 0.2, 0.8311, 0.15, 0.8863, 0.15, 0.8863, 0.2, 0.8311, 0.15, 0.8311, 0.1, 0.8863, 0.1, 0.8863, 0.15, 0.8311, 0.1, 0.8311, 0.05, 0.8863, 0.05, 0.8863, 0.1, 0.4284, 0.0, 0.4998, 0.0, 0.4998, 0.05, 0.4284, 0.05, 0.4284, 0.05, 0.4998, 0.05, 0.4998, 0.1, 0.4284, 0.1, 0.4284, 0.1, 0.4998, 0.1, 0.4998, 0.15, 0.4284, 0.15, 0.4284, 0.15, 0.4998, 0.15, 0.4998, 0.2, 0.4284, 0.2, 0.4284, 0.2, 0.4998, 0.2, 0.4998, 0.25, 0.4284, 0.25, 0.4284, 0.25, 0.4998, 0.25, 0.4998, 0.3, 0.4284, 0.3, 0.4284, 0.3, 0.4998, 0.3, 0.4998, 0.35, 0.4284, 0.35, 0.4284, 0.35, 0.4998, 0.35, 0.4998, 0.4, 0.4284, 0.4, 0.4284, 0.4, 0.4998, 0.4, 0.4998, 0.45, 0.4284, 0.45])
me_plane_005.materials.append(None)
me_plane_005.update()
me_cylinder_005 = bpy.data.meshes.new('Cylinder.005')
me_cylinder_005.from_pydata([(7.216e-07, -2.214, 2.496e-07), (-1.731, -1.381, 2.496e-07), (-2.159, 0.4928, 2.496e-07), (-0.9608, 1.995, 2.496e-07), (0.9608, 1.995, 2.496e-07), (2.159, 0.4928, 2.496e-07), (1.731, -1.381, 2.496e-07), (7.082e-07, -2.195, 0.1), (7.216e-07, -2.214, 0.08791), (7.149e-07, -2.205, 0.09838), (7.198e-07, -2.212, 0.09396), (-1.716, -1.368, 0.1), (-1.731, -1.381, 0.08791), (-1.724, -1.375, 0.09838), (-1.729, -1.379, 0.09396), (-2.14, 0.4884, 0.1), (-2.159, 0.4928, 0.08791), (-2.149, 0.4906, 0.09838), (-2.156, 0.4922, 0.09396), (-0.9522, 1.977, 0.1), (-0.9608, 1.995, 0.08791), (-0.9565, 1.986, 0.09838), (-0.9597, 1.993, 0.09396), (0.9522, 1.977, 0.1), (0.9608, 1.995, 0.08791), (0.9565, 1.986, 0.09838), (0.9597, 1.993, 0.09396), (2.14, 0.4884, 0.1), (2.159, 0.4928, 0.08791), (2.149, 0.4906, 0.09838), (2.156, 0.4922, 0.09396), (1.716, -1.368, 0.1), (1.731, -1.381, 0.08791), (1.724, -1.375, 0.09838), (1.729, -1.379, 0.09396)], [], [(6, 32, 8, 0), (2, 16, 20, 3), (3, 20, 24, 4), (4, 24, 28, 5), (5, 28, 32, 6), (0, 8, 12, 1), (1, 12, 16, 2), (0, 1, 2, 3, 4, 5, 6), (12, 8, 10, 14), (14, 10, 9, 13), (13, 9, 7, 11), (16, 12, 14, 18), (18, 14, 13, 17), (17, 13, 11, 15), (20, 16, 18, 22), (22, 18, 17, 21), (21, 17, 15, 19), (24, 20, 22, 26), (26, 22, 21, 25), (25, 21, 19, 23), (28, 24, 26, 30), (30, 26, 25, 29), (29, 25, 23, 27), (32, 28, 30, 34), (34, 30, 29, 33), (33, 29, 27, 31), (8, 32, 34, 10), (10, 34, 33, 9), (9, 33, 31, 7), (11, 7, 31, 27, 23, 19, 15)])
_uv = me_cylinder_005.uv_layers.new(name='UVMap')
_uv.uv.foreach_set('vector', [0.1429, 0.5, 0.1429, 0.9396, 2.98e-08, 0.9396, 2.98e-08, 0.5, 0.7143, 0.5, 0.7143, 0.9396, 0.5714, 0.9396, 0.5714, 0.5, 0.5714, 0.5, 0.5714, 0.9396, 0.4286, 0.9396, 0.4286, 0.5, 0.4286, 0.5, 0.4286, 0.9396, 0.2857, 0.9396, 0.2857, 0.5, 0.2857, 0.5, 0.2857, 0.9396, 0.1429, 0.9396, 0.1429, 0.5, 1.0, 0.5, 1.0, 0.9396, 0.8571, 0.9396, 0.8571, 0.5, 0.8571, 0.5, 0.8571, 0.9396, 0.7143, 0.9396, 0.7143, 0.5, 0.75, 0.49, 0.9376, 0.3996, 0.984, 0.1966, 0.8541, 0.03377, 0.6459, 0.03377, 0.516, 0.1966, 0.5624, 0.3996, 0.8571, 0.9396, 1.0, 0.9396, 0.9999, 1.0, 0.8572, 1.0, 0.4375, 0.3997, 0.2501, 0.4899, 0.25, 0.4889, 0.4368, 0.399, 0.4368, 0.399, 0.25, 0.4889, 0.25, 0.4879, 0.436, 0.3983, 0.7143, 0.9396, 0.8571, 0.9396, 0.8571, 1.0, 0.7144, 1.0, 0.484, 0.1967, 0.4377, 0.3995, 0.4368, 0.399, 0.4829, 0.1968, 0.4829, 0.1968, 0.4368, 0.399, 0.436, 0.3983, 0.4819, 0.1971, 0.5714, 0.9396, 0.7143, 0.9396, 0.7142, 1.0, 0.5715, 1.0, 0.3542, 0.03387, 0.4839, 0.1965, 0.4829, 0.1968, 0.3537, 0.03473, 0.3537, 0.03473, 0.4829, 0.1968, 0.4819, 0.1971, 0.3532, 0.0357, 0.4286, 0.9396, 0.5714, 0.9396, 0.5713, 1.0, 0.4287, 1.0, 0.146, 0.03377, 0.354, 0.03377, 0.3537, 0.03473, 0.1463, 0.03473, 0.1463, 0.03473, 0.3537, 0.03473, 0.3532, 0.0357, 0.1468, 0.0357, 0.2857, 0.9396, 0.4286, 0.9396, 0.4285, 1.0, 0.2858, 1.0, 0.0161, 0.1965, 0.1458, 0.03387, 0.1463, 0.03473, 0.01706, 0.1968, 0.01706, 0.1968, 0.1463, 0.03473, 0.1468, 0.0357, 0.01811, 0.1971, 0.1429, 0.9396, 0.2857, 0.9396, 0.2856, 1.0, 0.1429, 1.0, 0.06233, 0.3995, 0.01605, 0.1967, 0.01706, 0.1968, 0.0632, 0.399, 0.0632, 0.399, 0.01706, 0.1968, 0.01811, 0.1971, 0.06404, 0.3983, 2.98e-08, 0.9396, 0.1429, 0.9396, 0.1428, 1.0, 8.564e-05, 1.0, 0.2499, 0.4899, 0.06247, 0.3997, 0.0632, 0.399, 0.25, 0.4889, 0.25, 0.4889, 0.0632, 0.399, 0.06404, 0.3983, 0.25, 0.4879, 0.436, 0.3983, 0.25, 0.4879, 0.06404, 0.3983, 0.01811, 0.1971, 0.1468, 0.0357, 0.3532, 0.0357, 0.4819, 0.1971])
me_cylinder_005.update()
me_cylinder_006 = bpy.data.meshes.new('Cylinder.006')
me_cylinder_006.from_pydata([(6.429e-07, -1.973, 0.1), (-1.543, -1.23, 0.1), (-1.924, 0.4391, 0.1), (-0.8561, 1.778, 0.1), (0.8561, 1.778, 0.1), (1.924, 0.4391, 0.1), (1.543, -1.23, 0.1), (6.31e-07, -1.955, 0.2), (6.429e-07, -1.973, 0.1879), (6.37e-07, -1.964, 0.1984), (6.413e-07, -1.971, 0.194), (-1.529, -1.219, 0.2), (-1.543, -1.23, 0.1879), (-1.536, -1.225, 0.1984), (-1.541, -1.229, 0.194), (-1.906, 0.4351, 0.2), (-1.924, 0.4391, 0.1879), (-1.915, 0.4371, 0.1984), (-1.921, 0.4385, 0.194), (-0.8485, 1.762, 0.2), (-0.8561, 1.778, 0.1879), (-0.8523, 1.77, 0.1984), (-0.8551, 1.776, 0.194), (0.8485, 1.762, 0.2), (0.8561, 1.778, 0.1879), (0.8523, 1.77, 0.1984), (0.8551, 1.776, 0.194), (1.906, 0.4351, 0.2), (1.924, 0.4391, 0.1879), (1.915, 0.4371, 0.1984), (1.921, 0.4385, 0.194), (1.529, -1.219, 0.2), (1.543, -1.23, 0.1879), (1.536, -1.225, 0.1984), (1.541, -1.229, 0.194)], [], [(6, 32, 8, 0), (2, 16, 20, 3), (3, 20, 24, 4), (4, 24, 28, 5), (5, 28, 32, 6), (0, 8, 12, 1), (1, 12, 16, 2), (0, 1, 2, 3, 4, 5, 6), (12, 8, 10, 14), (14, 10, 9, 13), (13, 9, 7, 11), (16, 12, 14, 18), (18, 14, 13, 17), (17, 13, 11, 15), (20, 16, 18, 22), (22, 18, 17, 21), (21, 17, 15, 19), (24, 20, 22, 26), (26, 22, 21, 25), (25, 21, 19, 23), (28, 24, 26, 30), (30, 26, 25, 29), (29, 25, 23, 27), (32, 28, 30, 34), (34, 30, 29, 33), (33, 29, 27, 31), (8, 32, 34, 10), (10, 34, 33, 9), (9, 33, 31, 7), (11, 7, 31, 27, 23, 19, 15)])
_uv = me_cylinder_006.uv_layers.new(name='UVMap')
_uv.uv.foreach_set('vector', [0.1429, 0.5, 0.1429, 0.9396, 2.98e-08, 0.9396, 2.98e-08, 0.5, 0.7143, 0.5, 0.7143, 0.9396, 0.5714, 0.9396, 0.5714, 0.5, 0.5714, 0.5, 0.5714, 0.9396, 0.4286, 0.9396, 0.4286, 0.5, 0.4286, 0.5, 0.4286, 0.9396, 0.2857, 0.9396, 0.2857, 0.5, 0.2857, 0.5, 0.2857, 0.9396, 0.1429, 0.9396, 0.1429, 0.5, 1.0, 0.5, 1.0, 0.9396, 0.8571, 0.9396, 0.8571, 0.5, 0.8571, 0.5, 0.8571, 0.9396, 0.7143, 0.9396, 0.7143, 0.5, 0.75, 0.49, 0.9376, 0.3996, 0.984, 0.1966, 0.8541, 0.03377, 0.6459, 0.03377, 0.516, 0.1966, 0.5624, 0.3996, 0.8571, 0.9396, 1.0, 0.9396, 0.9999, 1.0, 0.8572, 1.0, 0.4375, 0.3997, 0.2501, 0.4899, 0.25, 0.4889, 0.4368, 0.399, 0.4368, 0.399, 0.25, 0.4889, 0.25, 0.4879, 0.436, 0.3983, 0.7143, 0.9396, 0.8571, 0.9396, 0.8571, 1.0, 0.7144, 1.0, 0.484, 0.1967, 0.4377, 0.3995, 0.4368, 0.399, 0.4829, 0.1968, 0.4829, 0.1968, 0.4368, 0.399, 0.436, 0.3983, 0.4819, 0.1971, 0.5714, 0.9396, 0.7143, 0.9396, 0.7142, 1.0, 0.5715, 1.0, 0.3542, 0.03387, 0.4839, 0.1965, 0.4829, 0.1968, 0.3537, 0.03473, 0.3537, 0.03473, 0.4829, 0.1968, 0.4819, 0.1971, 0.3532, 0.0357, 0.4286, 0.9396, 0.5714, 0.9396, 0.5713, 1.0, 0.4287, 1.0, 0.146, 0.03377, 0.354, 0.03377, 0.3537, 0.03473, 0.1463, 0.03473, 0.1463, 0.03473, 0.3537, 0.03473, 0.3532, 0.0357, 0.1468, 0.0357, 0.2857, 0.9396, 0.4286, 0.9396, 0.4285, 1.0, 0.2858, 1.0, 0.0161, 0.1965, 0.1458, 0.03387, 0.1463, 0.03473, 0.01706, 0.1968, 0.01706, 0.1968, 0.1463, 0.03473, 0.1468, 0.0357, 0.01811, 0.1971, 0.1429, 0.9396, 0.2857, 0.9396, 0.2856, 1.0, 0.1429, 1.0, 0.06233, 0.3995, 0.01605, 0.1967, 0.01706, 0.1968, 0.0632, 0.399, 0.0632, 0.399, 0.01706, 0.1968, 0.01811, 0.1971, 0.06404, 0.3983, 2.98e-08, 0.9396, 0.1429, 0.9396, 0.1428, 1.0, 8.564e-05, 1.0, 0.2499, 0.4899, 0.06247, 0.3997, 0.0632, 0.399, 0.25, 0.4889, 0.25, 0.4889, 0.0632, 0.399, 0.06404, 0.3983, 0.25, 0.4879, 0.436, 0.3983, 0.25, 0.4879, 0.06404, 0.3983, 0.01811, 0.1971, 0.1468, 0.0357, 0.3532, 0.0357, 0.4819, 0.1971])
me_cylinder_006.update()
me_cylinder_002 = bpy.data.meshes.new('Cylinder.002')
me_cylinder_002.from_pydata([(0.0123, 0.02468, -0.009109), (-0.04293, 0.0708, 0.07832), (0.01657, 0.0225, -0.005426), (-0.03528, 0.06689, 0.08492), (0.02027, 0.01928, -0.001885), (-0.02865, 0.06112, 0.09127), (0.02325, 0.01516, 0.001379), (-0.0233, 0.05374, 0.09712), (0.02541, 0.01029, 0.004239), (-0.01943, 0.04501, 0.1022), (0.02666, 0.004865, 0.006587), (-0.01718, 0.03528, 0.1065), (0.02696, -0.0009156, 0.008332), (-0.01666, 0.02492, 0.1096), (0.02628, -0.006826, 0.009406), (-0.01787, 0.01432, 0.1115), (0.02466, -0.01264, 0.009769), (-0.02077, 0.003902, 0.1122), (0.02217, -0.01813, 0.009406), (-0.02525, -0.005945, 0.1115), (0.01888, -0.02309, 0.008332), (-0.03113, -0.01484, 0.1096), (0.01494, -0.02733, 0.006587), (-0.0382, -0.02244, 0.1065), (0.01049, -0.03069, 0.004239), (-0.04617, -0.02845, 0.1022), (0.005708, -0.03303, 0.001379), (-0.05475, -0.03264, 0.09712), (0.0007715, -0.03426, -0.001885), (-0.0636, -0.03486, 0.09127), (-0.004127, -0.03435, -0.005426), (-0.07238, -0.03501, 0.08492), (-0.0088, -0.03328, -0.009109), (-0.08076, -0.03309, 0.07832), (-0.01307, -0.03109, -0.01279), (-0.08841, -0.02917, 0.07172), (-0.01677, -0.02788, -0.01633), (-0.09504, -0.02341, 0.06537), (-0.01975, -0.02376, -0.0196), (-0.1004, -0.01603, 0.05952), (-0.02191, -0.01889, -0.02246), (-0.1043, -0.007299, 0.05439), (-0.02316, -0.01346, -0.02481), (-0.1065, 0.002432, 0.05018), (-0.02346, -0.007679, -0.02655), (-0.107, 0.0128, 0.04705), (-0.02278, -0.001768, -0.02762), (-0.1058, 0.02339, 0.04513), (-0.02116, 0.004045, -0.02799), (-0.1029, 0.03381, 0.04448), (-0.01867, 0.009538, -0.02762), (-0.09844, 0.04366, 0.04513), (-0.01538, 0.0145, -0.02655), (-0.09256, 0.05255, 0.04705), (-0.01144, 0.01874, -0.02481), (-0.08549, 0.06015, 0.05018), (-0.006992, 0.02209, -0.02246), (-0.07752, 0.06616, 0.05439), (-0.002208, 0.02443, -0.0196), (-0.06894, 0.07036, 0.05952), (0.002728, 0.02567, -0.01633), (-0.06009, 0.07257, 0.06537), (0.007627, 0.02575, -0.01279), (-0.05131, 0.07272, 0.07172), (0.008388, 0.007854, -0.08969), (0.008388, 0.007854, 0.005704), (0.01312, 0.004798, -0.08969), (0.01312, 0.004798, 0.005704), (0.01605, -7.927e-06, -0.08969), (0.01605, -7.927e-06, 0.005704), (0.01662, -0.005612, -0.08969), (0.01662, -0.005612, 0.005704), (0.01469, -0.0109, -0.08969), (0.01469, -0.0109, 0.005704), (0.01066, -0.01484, -0.08969), (0.01066, -0.01484, 0.005704), (0.005317, -0.01663, -0.08969), (0.005317, -0.01663, 0.005704), (-0.0002706, -0.01593, -0.08969), (-0.0002706, -0.01593, 0.005704), (-0.005001, -0.01287, -0.08969), (-0.005001, -0.01287, 0.005704), (-0.007937, -0.008066, -0.08969), (-0.007937, -0.008066, 0.005704), (-0.008497, -0.002462, -0.08969), (-0.008497, -0.002462, 0.005704), (-0.006571, 0.00283, -0.08969), (-0.006571, 0.00283, 0.005704), (-0.002539, 0.006762, -0.08969), (-0.002539, 0.006762, 0.005704), (0.0028, 0.008555, -0.08969), (0.0028, 0.008555, 0.005704), (-0.09632, -0.0474, -0.1122), (-0.09632, -0.0474, -0.08852), (-0.04205, 0.1017, -0.1122), (-0.04205, 0.1017, -0.08852), (0.05275, -0.1017, -0.1122), (0.05275, -0.1017, -0.08852), (0.107, 0.0474, -0.1122), (0.107, 0.0474, -0.08852), (-0.01351, 0.0458, 0.04515), (-0.01941, 0.04883, 0.04006), (-0.008388, 0.04136, 0.05005), (-0.004254, 0.03565, 0.05457), (-0.001265, 0.02892, 0.05853), (0.0004663, 0.0214, 0.06178), (0.0008724, 0.0134, 0.06419), (-6.199e-05, 0.005223, 0.06568), (-0.002301, -0.002822, 0.06618), (-0.005759, -0.01042, 0.06568), (-0.0103, -0.01729, 0.06419), (-0.01576, -0.02316, 0.06178), (-0.02191, -0.0278, 0.05853), (-0.02853, -0.03104, 0.05457), (-0.03537, -0.03275, 0.05005), (-0.04215, -0.03286, 0.04515), (-0.04861, -0.03138, 0.04006), (-0.05452, -0.02836, 0.03496), (-0.05964, -0.02391, 0.03006), (-0.06377, -0.01821, 0.02554), (-0.06676, -0.01147, 0.02158), (-0.06849, -0.003957, 0.01833), (-0.0689, 0.004043, 0.01592), (-0.06796, 0.01222, 0.01443), (-0.06572, 0.02027, 0.01393), (-0.06227, 0.02787, 0.01443), (-0.05772, 0.03474, 0.01592), (-0.05227, 0.0406, 0.01833), (-0.04611, 0.04524, 0.02158), (-0.03949, 0.04848, 0.02554), (-0.03266, 0.05019, 0.03006), (-0.02588, 0.05031, 0.03496)], [], [(0, 1, 3, 2), (2, 3, 5, 4), (4, 5, 7, 6), (6, 7, 9, 8), (8, 9, 11, 10), (10, 11, 13, 12), (12, 13, 15, 14), (14, 15, 17, 16), (16, 17, 19, 18), (18, 19, 21, 20), (20, 21, 23, 22), (22, 23, 25, 24), (24, 25, 27, 26), (26, 27, 29, 28), (28, 29, 31, 30), (30, 31, 33, 32), (32, 33, 35, 34), (34, 35, 37, 36), (36, 37, 39, 38), (38, 39, 41, 40), (40, 41, 43, 42), (42, 43, 45, 44), (44, 45, 47, 46), (46, 47, 49, 48), (48, 49, 51, 50), (50, 51, 53, 52), (52, 53, 55, 54), (54, 55, 57, 56), (56, 57, 59, 58), (58, 59, 61, 60), (9, 7, 103, 104), (60, 61, 63, 62), (62, 63, 1, 0), (0, 2, 4, 6, 8, 10, 12, 14, 16, 18, 20, 22, 24, 26, 28, 30, 32, 34, 36, 38, 40, 42, 44, 46, 48, 50, 52, 54, 56, 58, 60, 62), (64, 65, 67, 66), (66, 67, 69, 68), (68, 69, 71, 70), (70, 71, 73, 72), (72, 73, 75, 74), (74, 75, 77, 76), (76, 77, 79, 78), (78, 79, 81, 80), (80, 81, 83, 82), (82, 83, 85, 84), (84, 85, 87, 86), (86, 87, 89, 88), (67, 65, 91, 89, 87, 85, 83, 81, 79, 77, 75, 73, 71, 69), (88, 89, 91, 90), (90, 91, 65, 64), (92, 93, 95, 94), (94, 95, 99, 98), (98, 99, 97, 96), (96, 97, 93, 92), (94, 98, 96, 92), (99, 95, 93, 97), (100, 101, 131, 130, 129, 128, 127, 126, 125, 124, 123, 122, 121, 120, 119, 118, 117, 116, 115, 114, 113, 112, 111, 110, 109, 108, 107, 106, 105, 104, 103, 102), (27, 25, 112, 113), (45, 43, 121, 122), (63, 61, 130, 131), (19, 17, 108, 109), (37, 35, 117, 118), (55, 53, 126, 127), (11, 9, 104, 105), (29, 27, 113, 114), (47, 45, 122, 123), (3, 1, 101, 100), (1, 63, 131, 101), (21, 19, 109, 110), (39, 37, 118, 119), (57, 55, 127, 128), (13, 11, 105, 106), (31, 29, 114, 115), (49, 47, 123, 124), (5, 3, 100, 102), (23, 21, 110, 111), (41, 39, 119, 120), (59, 57, 128, 129), (15, 13, 106, 107), (33, 31, 115, 116), (51, 49, 124, 125), (7, 5, 102, 103), (25, 23, 111, 112), (43, 41, 120, 121), (61, 59, 129, 130), (17, 15, 107, 108), (35, 33, 116, 117), (53, 51, 125, 126)])
me_cylinder_002.polygons.foreach_set('use_smooth', [True] * 87)
_uv = me_cylinder_002.uv_layers.new(name='UVMap')
_uv.uv.foreach_set('vector', [0.3171, 0.9958, 0.3153, 0.7008, 0.3434, 0.7013, 0.3328, 0.9961, 0.3328, 0.9961, 0.3434, 0.7013, 0.3714, 0.7028, 0.3484, 0.9969, 0.3484, 0.9969, 0.3714, 0.7028, 0.3982, 0.7052, 0.3633, 0.9982, 0.3633, 0.9982, 0.3982, 0.7052, 0.4226, 0.7084, 0.377, 1.0, 0.6764, 0.7115, 0.6314, 0.4314, 0.6532, 0.4238, 0.6886, 0.7073, 0.6886, 0.7073, 0.6532, 0.4238, 0.6781, 0.4182, 0.7025, 0.7042, 0.7025, 0.7042, 0.6781, 0.4182, 0.7052, 0.4147, 0.7176, 0.7022, 0.7176, 0.7022, 0.7052, 0.4147, 0.7333, 0.4135, 0.7333, 0.7016, 0.7333, 0.7016, 0.7333, 0.4135, 0.7614, 0.4147, 0.749, 0.7022, 0.749, 0.7022, 0.7614, 0.4147, 0.7884, 0.4182, 0.764, 0.7042, 0.764, 0.7042, 0.7884, 0.4182, 0.8133, 0.4238, 0.7779, 0.7073, 0.7779, 0.7073, 0.8133, 0.4238, 0.8352, 0.4314, 0.7901, 0.7115, 0.04936, 0.7124, 0.0, 0.4214, 0.02179, 0.4184, 0.06152, 0.7107, 0.06152, 0.7107, 0.02179, 0.4184, 0.04667, 0.416, 0.07539, 0.7094, 0.07539, 0.7094, 0.04667, 0.416, 0.07368, 0.4144, 0.09046, 0.7084, 0.09046, 0.7084, 0.07368, 0.4144, 0.1018, 0.4135, 0.1061, 0.708, 0.1061, 0.708, 0.1018, 0.4135, 0.1299, 0.4135, 0.1218, 0.708, 0.1218, 0.708, 0.1299, 0.4135, 0.1569, 0.4144, 0.1369, 0.7084, 0.1369, 0.7084, 0.1569, 0.4144, 0.1819, 0.416, 0.1508, 0.7094, 0.1508, 0.7094, 0.1819, 0.416, 0.2038, 0.4184, 0.163, 0.7107, 0.163, 0.7107, 0.2038, 0.4184, 0.2217, 0.4214, 0.173, 0.7124, 0.5011, 0.6538, 0.4489, 0.4389, 0.4729, 0.4265, 0.5145, 0.6468, 0.5145, 0.6468, 0.4729, 0.4265, 0.4994, 0.4179, 0.5293, 0.6421, 0.5293, 0.6421, 0.4994, 0.4179, 0.5272, 0.4135, 0.5448, 0.6396, 0.5448, 0.6396, 0.5272, 0.4135, 0.5554, 0.4135, 0.5606, 0.6396, 0.5606, 0.6396, 0.5554, 0.4135, 0.5829, 0.4179, 0.5759, 0.6421, 0.5759, 0.6421, 0.5829, 0.4179, 0.6085, 0.4265, 0.5902, 0.6468, 0.5902, 0.6468, 0.6085, 0.4265, 0.6314, 0.4389, 0.603, 0.6538, 0.2649, 1.0, 0.2217, 0.7084, 0.2403, 0.7052, 0.2753, 0.9982, 0.2753, 0.9982, 0.2403, 0.7052, 0.2627, 0.7028, 0.2878, 0.9969, 0.4226, 0.7084, 0.3982, 0.7052, 0.3982, 0.7052, 0.4226, 0.7084, 0.2878, 0.9969, 0.2627, 0.7028, 0.288, 0.7013, 0.3019, 0.9961, 0.3019, 0.9961, 0.288, 0.7013, 0.3153, 0.7008, 0.3171, 0.9958, 0.6299, 0.6968, 0.6293, 0.7092, 0.6257, 0.7215, 0.6191, 0.733, 0.6099, 0.7434, 0.5984, 0.7522, 0.585, 0.7592, 0.5702, 0.7639, 0.5547, 0.7664, 0.539, 0.7664, 0.5237, 0.7639, 0.5094, 0.7592, 0.4966, 0.7522, 0.4859, 0.7434, 0.4776, 0.733, 0.4721, 0.7215, 0.4696, 0.7092, 0.4702, 0.6968, 0.4738, 0.6845, 0.4804, 0.673, 0.4896, 0.6626, 0.5011, 0.6538, 0.5145, 0.6468, 0.5293, 0.6421, 0.5448, 0.6396, 0.5606, 0.6396, 0.5759, 0.6421, 0.5902, 0.6468, 0.603, 0.6538, 0.6137, 0.6626, 0.6219, 0.673, 0.6274, 0.6845, 0.7611, 0.7118, 0.7611, 0.9603, 0.7464, 0.9603, 0.7464, 0.7118, 0.7464, 0.7118, 0.7464, 0.9603, 0.733, 0.96, 0.733, 0.7116, 0.8153, 0.7129, 0.8153, 0.9555, 0.8021, 0.9541, 0.8021, 0.7115, 0.8021, 0.7115, 0.8021, 0.9541, 0.7874, 0.9541, 0.7874, 0.7115, 0.7874, 0.7115, 0.7874, 0.9541, 0.7742, 0.9555, 0.7742, 0.7129, 0.6314, 0.9596, 0.6314, 0.7127, 0.6437, 0.7118, 0.6437, 0.9587, 0.6437, 0.9587, 0.6437, 0.7118, 0.6582, 0.7115, 0.6582, 0.9584, 0.6582, 0.9584, 0.6582, 0.7115, 0.6722, 0.7121, 0.6722, 0.959, 0.6722, 0.959, 0.6722, 0.7121, 0.6828, 0.7133, 0.6828, 0.9602, 0.733, 0.7115, 0.733, 0.9602, 0.7198, 0.9602, 0.7198, 0.7115, 0.7198, 0.7115, 0.7198, 0.9602, 0.7051, 0.9602, 0.7051, 0.7115, 0.7051, 0.7115, 0.7051, 0.9602, 0.6919, 0.9602, 0.6919, 0.7115, 0.01785, 0.7156, 0.03216, 0.7124, 0.04647, 0.7156, 0.05795, 0.7248, 0.06432, 0.738, 0.06432, 0.7527, 0.05795, 0.7659, 0.04647, 0.7751, 0.03216, 0.7783, 0.01785, 0.7751, 0.006369, 0.7659, 0.0, 0.7527, 0.0, 0.738, 0.006369, 0.7248, 0.6919, 0.7115, 0.6919, 0.9602, 0.6828, 0.9602, 0.6828, 0.7115, 0.7742, 0.7115, 0.7742, 0.96, 0.7611, 0.9603, 0.7611, 0.7118, 0.8271, 0.0, 0.8887, 0.0, 0.8887, 0.4135, 0.8271, 0.4135, 0.9579, 0.8155, 0.8964, 0.815, 0.8964, 0.4135, 0.9579, 0.4141, 0.8887, 0.0, 0.9488, 0.0, 0.9488, 0.4135, 0.8887, 0.4135, 0.8352, 0.4142, 0.8964, 0.4135, 0.8964, 0.8253, 0.8352, 0.826, 0.4135, 0.4135, 0.4135, 0.0, 0.8271, 0.0, 0.8271, 0.4135, 0.0, 0.4135, 0.0, 5.96e-08, 0.4135, 0.0, 0.4135, 0.4135, 0.3465, 0.6998, 0.3241, 0.7008, 0.3022, 0.6964, 0.2815, 0.6865, 0.2629, 0.6717, 0.2471, 0.6525, 0.2346, 0.6296, 0.2261, 0.604, 0.2217, 0.5765, 0.2217, 0.5483, 0.2261, 0.5205, 0.2346, 0.494, 0.2471, 0.47, 0.2629, 0.4493, 0.2815, 0.4328, 0.3022, 0.4211, 0.3241, 0.4146, 0.3465, 0.4135, 0.3684, 0.418, 0.3891, 0.4279, 0.4077, 0.4427, 0.4235, 0.4619, 0.436, 0.4847, 0.4445, 0.5104, 0.4489, 0.5378, 0.4489, 0.566, 0.4445, 0.5939, 0.436, 0.6203, 0.4235, 0.6444, 0.4077, 0.665, 0.3891, 0.6815, 0.3684, 0.6933, 0.02179, 0.4184, 0.0, 0.4214, 0.0, 0.4214, 0.02179, 0.4184, 0.4729, 0.4265, 0.4489, 0.4389, 0.4489, 0.4389, 0.4729, 0.4265, 0.288, 0.7013, 0.2627, 0.7028, 0.2627, 0.7028, 0.288, 0.7013, 0.7614, 0.4147, 0.7333, 0.4135, 0.7333, 0.4135, 0.7614, 0.4147, 0.1569, 0.4144, 0.1299, 0.4135, 0.1299, 0.4135, 0.1569, 0.4144, 0.6085, 0.4265, 0.5829, 0.4179, 0.5829, 0.4179, 0.6085, 0.4265, 0.6532, 0.4238, 0.6314, 0.4314, 0.6314, 0.4314, 0.6532, 0.4238, 0.04667, 0.416, 0.02179, 0.4184, 0.02179, 0.4184, 0.04667, 0.416, 0.4994, 0.4179, 0.4729, 0.4265, 0.4729, 0.4265, 0.4994, 0.4179, 0.3434, 0.7013, 0.3153, 0.7008, 0.3153, 0.7008, 0.3434, 0.7013, 0.3153, 0.7008, 0.288, 0.7013, 0.288, 0.7013, 0.3153, 0.7008, 0.7884, 0.4182, 0.7614, 0.4147, 0.7614, 0.4147, 0.7884, 0.4182, 0.1819, 0.416, 0.1569, 0.4144, 0.1569, 0.4144, 0.1819, 0.416, 0.6314, 0.4389, 0.6085, 0.4265, 0.6085, 0.4265, 0.6314, 0.4389, 0.6781, 0.4182, 0.6532, 0.4238, 0.6532, 0.4238, 0.6781, 0.4182, 0.07368, 0.4144, 0.04667, 0.416, 0.04667, 0.416, 0.07368, 0.4144, 0.5272, 0.4135, 0.4994, 0.4179, 0.4994, 0.4179, 0.5272, 0.4135, 0.3714, 0.7028, 0.3434, 0.7013, 0.3434, 0.7013, 0.3714, 0.7028, 0.8133, 0.4238, 0.7884, 0.4182, 0.7884, 0.4182, 0.8133, 0.4238, 0.2038, 0.4184, 0.1819, 0.416, 0.1819, 0.416, 0.2038, 0.4184, 0.2403, 0.7052, 0.2217, 0.7084, 0.2217, 0.7084, 0.2403, 0.7052, 0.7052, 0.4147, 0.6781, 0.4182, 0.6781, 0.4182, 0.7052, 0.4147, 0.1018, 0.4135, 0.07368, 0.4144, 0.07368, 0.4144, 0.1018, 0.4135, 0.5554, 0.4135, 0.5272, 0.4135, 0.5272, 0.4135, 0.5554, 0.4135, 0.3982, 0.7052, 0.3714, 0.7028, 0.3714, 0.7028, 0.3982, 0.7052, 0.8352, 0.4314, 0.8133, 0.4238, 0.8133, 0.4238, 0.8352, 0.4314, 0.2217, 0.4214, 0.2038, 0.4184, 0.2038, 0.4184, 0.2217, 0.4214, 0.2627, 0.7028, 0.2403, 0.7052, 0.2403, 0.7052, 0.2627, 0.7028, 0.7333, 0.4135, 0.7052, 0.4147, 0.7052, 0.4147, 0.7333, 0.4135, 0.1299, 0.4135, 0.1018, 0.4135, 0.1018, 0.4135, 0.1299, 0.4135, 0.5829, 0.4179, 0.5554, 0.4135, 0.5554, 0.4135, 0.5829, 0.4179])
me_cylinder_002.update()

# ---- objects
ob_columns_right = bpy.data.objects.new('Columns Right', me_cube_003)
ob_columns_left = bpy.data.objects.new('Columns Left', me_cube_004)
ob_area = bpy.data.objects.new('Area', light_area_001)
ob_room = bpy.data.objects.new('Room', me_plane_005)
ob_cylinder = bpy.data.objects.new('Cylinder', me_cylinder_005)
ob_cylinder_001 = bpy.data.objects.new('Cylinder.001', me_cylinder_006)
ob_lamp = bpy.data.objects.new('Lamp', me_cylinder_002)
ob_spot = bpy.data.objects.new('Spot', light_spot)
ob_lamp_001 = bpy.data.objects.new('Lamp.001', me_cylinder_002)
ob_spot_001 = bpy.data.objects.new('Spot.001', light_spot)

# ---- transforms, parenting, visibility, modifiers, constraints
ob_columns_right.location = (-0.5697, -9.388, 0.0)
ob_columns_right.scale = (1.0, 1.0, 1.017)
_m = ob_columns_right.modifiers.new('Array', 'ARRAY')
_m.count = 6
_m.constant_offset_displace = (1.0, -1.35, 0.0)
_m.relative_offset_displace = (0.0, 8.0, 0.0)
ob_columns_left.location = (9.704, -9.32, 0.0)
ob_columns_left.scale = (1.0, 1.0, 1.017)
_m = ob_columns_left.modifiers.new('Array', 'ARRAY')
_m.count = 6
_m.constant_offset_displace = (1.0, -1.35, 0.0)
_m.relative_offset_displace = (0.0, 8.0, 0.0)
ob_area.location = (0.02179, -26.28, 6.463)
ob_area.rotation_euler = (1.379, -2.18e-16, -1.797e-16)
ob_room.location = (0.0, 0.0, 0.0)
ob_room.scale = (16.81, 16.81, 16.81)
ob_cylinder.location = (0.0, 0.0, 0.0)
ob_cylinder_001.parent = ob_cylinder
ob_cylinder_001.location = (0.0, 0.0, 0.0)
ob_lamp.location = (2.067, -0.5931, 0.08659)
ob_lamp.rotation_euler = (0.0, -0.0, 0.09601)
ob_spot.parent = ob_lamp
ob_spot.matrix_parent_inverse = Matrix(((1.0, -0.0, -0.0, -2.051), (-0.0, 1.0, 0.0, 0.496), (-0.0, -0.0, 1.0, -0.08659), (-0.0, 0.0, -0.0, 1.0)))
ob_spot.location = (2.021, -0.4887, 0.1212)
ob_spot.rotation_euler = (-0.07292, 2.306, -0.3986)
ob_spot.scale = (1.0, 1.0, 1.0)
ob_lamp_001.location = (-2.081, -0.4704, 0.08659)
ob_lamp_001.rotation_euler = (0.0, -0.0, -2.571)
ob_spot_001.parent = ob_lamp_001
ob_spot_001.matrix_parent_inverse = Matrix(((1.0, -0.0, -0.0, -2.051), (-0.0, 1.0, 0.0, 0.496), (-0.0, -0.0, 1.0, -0.08659), (-0.0, 0.0, -0.0, 1.0)))
ob_spot_001.location = (2.021, -0.4887, 0.1212)
ob_spot_001.rotation_euler = (0.06177, 2.31, -0.3074)
ob_spot_001.scale = (1.0, 1.0, 1.0)

# ---- collection membership
scene.collection.objects.link(ob_columns_right)
scene.collection.objects.link(ob_columns_left)
scene.collection.objects.link(ob_area)
scene.collection.objects.link(ob_room)
scene.collection.objects.link(ob_cylinder)
scene.collection.objects.link(ob_cylinder_001)
scene.collection.objects.link(ob_lamp)
scene.collection.objects.link(ob_spot)
scene.collection.objects.link(ob_lamp_001)
scene.collection.objects.link(ob_spot_001)

# ---- scene / render settings (as saved in the file)
scene.frame_start = 1; scene.frame_end = 250; scene.frame_set(7)
scene.render.engine = 'BLENDER_EEVEE_NEXT'
scene.render.fps = 30
scene.cycles.sampling_pattern = 'TABULATED_SOBOL'
scene.cycles.use_light_tree = False
scene.view_settings.view_transform = 'Filmic'
bpy.context.view_layer.update()

# ---- added for rendering (the .blend has no active camera): camera
cam_auto = bpy.data.cameras.new('AutoCamera')
cam_auto.lens = 50.0
cam_auto.sensor_width = 36.0
cam_auto.clip_end = 1000.0
ob_auto_camera = bpy.data.objects.new('AutoCamera', cam_auto)
scene.collection.objects.link(ob_auto_camera)
ob_auto_camera.location = (44.8801, -54.1613, 39.4637)
ob_auto_camera.rotation_euler = (1.09748, -7.21219e-08, 0.694738)
scene.camera = ob_auto_camera
bpy.context.view_layer.update()
